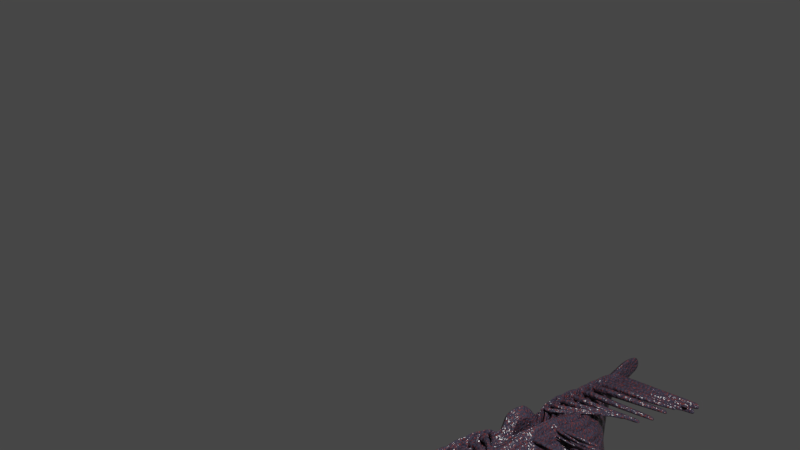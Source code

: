 # Source: trilobite.blend  (saved by Blender 2.79.0; exported with 4.5.12 LTS)
import bpy
from mathutils import Matrix  # noqa: F401  (used for matrix-valued properties, if any)

bpy.ops.wm.read_factory_settings(use_empty=True)
scene = bpy.context.scene
scene.name = 'Scene'

# ---- collections
col_collection_1 = bpy.data.collections.new('Collection 1'); scene.collection.children.link(col_collection_1)

# ---- materials (node trees are filled in below, after node groups)
mat_chitine = bpy.data.materials.new('Chitine')
mat_chitine.alpha_threshold = 0.0
mat_chitine.roughness = 0.5

# ---- material node trees
mat_chitine.use_nodes = True; mat_chitine.node_tree.nodes.clear()
_N = mat_chitine.node_tree.nodes; _L = mat_chitine.node_tree.links
n0 = _N.new('ShaderNodeOutputMaterial'); n0.name = 'Material Output'; n0.location = (1477, 300)
n1 = _N.new('ShaderNodeTexNoise'); n1.name = 'Noise Texture'; n1.location = (561, -3)
n1.inputs[2].default_value = 200.0
n2 = _N.new('ShaderNodeBump'); n2.name = 'Bump'; n2.location = (793, -18)
n2.inputs[0].default_value = 0.3
n2.inputs[1].default_value = 0.1
n2.inputs[2].default_value = 1.0
n3 = _N.new('ShaderNodeMix'); n3.name = 'Mix'; n3.location = (829, 290)
n3.data_type = 'RGBA'
n3.inputs[6].default_value = (0.07831, 0.07067, 0.1102, 1.0)
n3.inputs[7].default_value = (0.3998, 0.05437, 0.01933, 1.0)
n4 = _N.new('ShaderNodeTexCoord'); n4.name = 'Texture Coordinate'; n4.location = (325, 517)
n5 = _N.new('ShaderNodeBsdfPrincipled'); n5.name = 'Principled BSDF'; n5.location = (1279, 365)
n5.width = 150
n5.subsurface_method = 'BURLEY'
n5.inputs[2].default_value = 0.2083
n5.inputs[3].default_value = 1.45
n5.inputs[9].default_value = (1.0, 1.0, 1.0)
n6 = _N.new('ShaderNodeMix'); n6.name = 'Mix.001'; n6.location = (1063, 342)
n6.data_type = 'RGBA'
n6.blend_type = 'MULTIPLY'
n6.inputs[7].default_value = (0.0, 0.0, 0.0, 1.0)
n7 = _N.new('ShaderNodeTexNoise'); n7.name = 'Musgrave Texture'; n7.location = (537, 287)
n7.width = 150
n7.normalize = False
n7.inputs[2].default_value = 300.0
n7.inputs[3].default_value = 0.0
n7.inputs[4].default_value = 1.0
n7.inputs[5].default_value = 1.0
_L.new(n5.outputs[0], n0.inputs[0])
_L.new(n7.outputs[0], n3.inputs[0])
_L.new(n4.outputs[3], n7.inputs[0])
_L.new(n4.outputs[3], n1.inputs[0])
_L.new(n1.outputs[0], n2.inputs[3])
_L.new(n2.outputs[0], n5.inputs[5])
_L.new(n3.outputs[2], n6.inputs[6])
_L.new(n6.outputs[2], n5.inputs[0])
n0.is_active_output = True

# ---- world
world_world = bpy.data.worlds.new('World'); scene.world = world_world
world_world.color = (0.05088, 0.05088, 0.05088)
world_world.use_sun_shadow = False
world_world.sun_shadow_jitter_overblur = 0.0
world_world.cycles.sampling_method = 'MANUAL'

# ---- cameras
cam_camera = bpy.data.cameras.new('Camera')
cam_camera.clip_end = 100.0
cam_camera.lens = 35.0
cam_camera.sensor_width = 32.0
cam_camera.sensor_height = 18.0
cam_camera.ortho_scale = 7.314
cam_camera.dof.focus_distance = 0.0

# ---- lights
light_lamp = bpy.data.lights.new('Lamp', 'POINT')
light_lamp.transmission_factor = 0.0
light_lamp.cutoff_distance = 30.0
light_lamp.energy = 100.0
light_lamp.shadow_buffer_clip_start = 1.001
light_lamp.shadow_soft_size = 0.1
light_lamp.shadow_maximum_resolution = 0.006
light_lamp.use_absolute_resolution = True

# ---- meshes
me_cube_001 = bpy.data.meshes.new('Cube.001')
me_cube_001.from_pydata([(0.3695, -0.08611, -0.06302), (0.3678, -0.1256, -0.03409), (0.3658, -0.127, -0.06209), (0.3628, -0.1653, -0.03324), (0.08704, 0.1374, 0.009185), (0.1473, 0.119, -0.1172), (0.231, 0.007152, -0.07299), (0.275, -0.074, -0.07135), (0.3173, -0.1198, -0.06713), (0.09301, 0.003624, 0.06058), (0.1518, -0.02241, 0.06259), (0.233, -0.0341, -0.01214), (0.2767, -0.0816, -0.04054), (0.3192, -0.1202, -0.0376), (0.3147, -0.1624, -0.03668), (0.2733, -0.1355, -0.03971), (0.2307, -0.09154, -0.0192), (0.1509, -0.07367, 0.04656), (0.09239, -0.06456, 0.04802), (0.3205, -0.07114, -0.0681), (0.2771, -0.01546, -0.07214), (0.2285, 0.06786, -0.07186), (0.1317, 0.1721, -0.09784), (0.08114, 0.2127, -0.1068), (0.3689, -0.102, -0.05414), (0.3679, -0.1181, -0.04535), (0.3631, -0.1581, -0.04439), (0.3646, -0.1425, -0.05319), (0.315, -0.1547, -0.04845), (0.3163, -0.1379, -0.05773), (0.2735, -0.1234, -0.05199), (0.2744, -0.09915, -0.06163), (0.2311, -0.06044, -0.03723), (0.2317, -0.01437, -0.05216), (0.1654, 0.04992, -0.00908), (0.1431, 0.1009, -0.06558), (0.09289, 0.007535, 0.03545), (0.09299, 0.09743, 0.03861), (0.05647, 0.1306, 0.005868), (0.06573, 0.2853, 0.01543), (0.149, 0.1226, 0.008989), (0.1199, 0.1589, -0.04304), (0.2331, 0.00318, -0.03181), (0.2329, 0.0497, -0.0487), (0.2766, -0.06732, -0.05291), (0.277, -0.04131, -0.0625), (0.3192, -0.1112, -0.04948), (0.32, -0.09154, -0.05875), (0.1582, -0.0185, 0.01269), (0.2309, -0.07599, -0.02821), (0.2734, -0.1295, -0.04585), (0.3148, -0.1586, -0.04256), (1.002e-08, -0.03729, 0.04352), (2.252e-09, 0.04954, 0.06669), (0.363, -0.1617, -0.03882), (0.3678, -0.1219, -0.03972), (0.1859, 0.08665, -0.04189), (0.2003, 0.01927, -0.05884), (0.3196, -0.1014, -0.05411), (0.2768, -0.05432, -0.0577), (0.233, 0.02637, -0.04035), (0.1291, 0.1413, -0.01261), (0.06581, 0.1632, 0.04841), (0.09294, 0.05266, 0.03719), (0.1555, 0.07866, -0.03535), (0.2314, -0.03741, -0.0447), (0.2739, -0.1113, -0.05681), (0.3156, -0.1463, -0.05309), (5.762e-09, 0.05091, 0.04165), (-2.053e-09, 0.1767, 0.06043), (0.3639, -0.1503, -0.04879), (0.3684, -0.1101, -0.04974), (0.196, 0.06747, -0.1095), (0.1932, -0.02021, 0.01715), (0.1915, -0.07606, 0.005705), (0.1687, 0.1272, -0.09283), (0.1732, 0.1066, -0.05517), (0.1973, 0.06681, -0.02758), (0.2012, 0.04602, -0.07847), (0.1986, -0.008556, -0.03956), (4.134e-09, 0.1369, 0.005399), (1.266e-08, -0.06978, 0.05542), (-3.65e-09, 0.2166, -0.1127), (4.944e-09, 0.0008261, 0.06409), (-4.411e-10, 0.09974, 0.04598), (-3.664e-09, 0.2967, 0.02769), (7.369e-09, 0.006337, 0.04166), (4.155e-09, 0.09471, 0.04094), (0.09264, -0.0336, 0.03715), (0.09311, 0.05076, 0.063), (0.1614, 0.06038, 0.03705), (0.2331, -0.01546, -0.02198), (0.2767, -0.07446, -0.04673), (0.3192, -0.1157, -0.04354), (0.1976, 0.02425, -0.006121), (0.195, -0.04238, -0.01699), (0.3652, -0.1348, -0.05764), (-3.657e-09, 0.2096, -0.06729), (4.144e-09, 0.12, 0.02695), (0.3168, -0.1289, -0.06243), (0.2747, -0.08657, -0.06649), (0.2313, -0.003611, -0.06258), (0.1421, 0.1099, -0.08931), (0.09209, 0.1218, 0.02632), (0.07555, 0.2091, -0.05867), (0.1237, 0.1658, -0.07247), (0.2312, 0.05895, -0.06045), (0.2771, -0.02839, -0.06732), (0.3202, -0.08134, -0.06342), (0.3692, -0.09405, -0.05858), (0.1986, 0.05656, -0.09417), (0.1684, 0.1168, -0.07225), (0.1192, 0.1091, 0.09643), (0.1432, 0.117, 0.1076), (0.09814, 0.05548, 0.06005), (0.157, 0.06378, 0.1396)], [], [(55, 1, 3, 54), (93, 13, 1, 55), (14, 3, 1, 13), (4, 80, 82, 23), (88, 18, 81, 52), (54, 3, 14, 51), (51, 14, 15, 50), (50, 15, 16, 49), (95, 74, 17, 48), (48, 17, 18, 88), (2, 8, 19, 0), (8, 7, 20, 19), (7, 6, 21, 20), (72, 5, 22, 75), (5, 4, 23, 22), (40, 38, 112, 113), (18, 17, 10, 9), (74, 16, 11, 73), (16, 15, 12, 11), (53, 83, 9, 89), (89, 9, 10, 90), (94, 73, 11, 91), (91, 11, 12, 92), (92, 12, 13, 93), (107, 45, 47, 108), (59, 44, 46, 58), (106, 43, 45, 107), (60, 42, 44, 59), (111, 76, 43, 106), (56, 77, 42, 60), (104, 39, 41, 105), (62, 38, 40, 61), (97, 85, 39, 104), (69, 84, 38, 62), (102, 35, 37, 103), (64, 34, 36, 63), (110, 78, 35, 102), (57, 79, 34, 64), (100, 31, 33, 101), (66, 30, 32, 65), (99, 29, 31, 100), (67, 28, 30, 66), (96, 27, 29, 99), (70, 26, 28, 67), (103, 37, 87, 98), (63, 36, 86, 68), (108, 47, 24, 109), (58, 46, 25, 71), (109, 24, 27, 96), (71, 25, 26, 70), (12, 15, 14, 13), (39, 62, 61, 41), (34, 48, 88, 36), (42, 91, 92, 44), (40, 90, 94, 77), (45, 59, 58, 47), (43, 60, 59, 45), (76, 56, 60, 43), (32, 49, 95, 79), (79, 95, 48, 34), (24, 71, 70, 27), (47, 58, 71, 24), (37, 63, 68, 87), (77, 94, 91, 42), (35, 64, 63, 37), (31, 66, 65, 33), (27, 70, 67, 29), (84, 53, 89, 38), (33, 65, 57, 78), (41, 61, 56, 76), (18, 9, 83, 81), (44, 92, 93, 46), (85, 69, 62, 39), (78, 57, 64, 35), (29, 67, 66, 31), (65, 32, 79, 57), (101, 33, 78, 110), (61, 40, 77, 56), (105, 41, 76, 111), (90, 10, 73, 94), (17, 74, 73, 10), (6, 72, 75, 21), (49, 16, 74, 95), (30, 50, 49, 32), (28, 51, 50, 30), (26, 54, 51, 28), (36, 88, 52, 86), (46, 93, 55, 25), (25, 55, 54, 26), (22, 105, 111, 75), (6, 101, 110, 72), (0, 109, 96, 2), (19, 108, 109, 0), (4, 103, 98, 80), (2, 96, 99, 8), (8, 99, 100, 7), (7, 100, 101, 6), (72, 110, 102, 5), (5, 102, 103, 4), (82, 97, 104, 23), (23, 104, 105, 22), (75, 111, 106, 21), (21, 106, 107, 20), (20, 107, 108, 19), (112, 114, 115, 113), (90, 40, 113, 115), (38, 89, 114, 112), (89, 90, 115, 114)])
me_cube_001.polygons.foreach_set('use_smooth', [True] * 108)
me_cube_001.materials.append(mat_chitine)
me_cube_001.use_remesh_preserve_volume = False
me_cube_001.use_remesh_preserve_attributes = False
me_cube_001.use_mirror_vertex_groups = False
me_cube_001.update()
me_cube_002 = bpy.data.meshes.new('Cube.002')
me_cube_002.from_pydata([(0.3638, -0.1442, -0.0616), (0.3603, -0.1819, -0.03281), (0.3583, -0.183, -0.06024), (0.3538, -0.219, -0.03171), (0.09163, -0.02236, -0.0348), (0.1687, 0.004605, -0.1333), (0.2278, -0.08985, -0.07158), (0.2698, -0.1544, -0.06949), (0.3105, -0.181, -0.06511), (0.09194, -0.0932, 0.05207), (0.15, -0.1043, 0.06195), (0.2296, -0.1198, -0.01154), (0.2715, -0.1569, -0.03926), (0.3124, -0.1799, -0.03621), (0.3064, -0.2191, -0.03498), (0.2667, -0.2006, -0.03804), (0.2257, -0.1726, -0.01818), (0.148, -0.155, 0.04621), (0.09062, -0.1502, 0.04764), (0.3155, -0.1394, -0.06659), (0.2737, -0.0991, -0.07088), (0.2302, -0.02159, -0.07267), (0.1611, 0.08786, -0.1267), (0.09139, 0.09542, 0.0007009), (0.3624, -0.1594, -0.05269), (0.3607, -0.1747, -0.04391), (0.3544, -0.2122, -0.04265), (0.3565, -0.1975, -0.05137), (0.307, -0.2119, -0.04651), (0.3089, -0.1964, -0.05573), (0.2671, -0.1929, -0.05012), (0.2686, -0.1747, -0.05973), (0.2267, -0.149, -0.03598), (0.2282, -0.1081, -0.05096), (0.1635, -0.07131, -0.0257), (0.171, -0.01591, -0.092), (0.09155, -0.1032, 0.02269), (0.09199, -0.0527, -0.004716), (0.09263, -0.03272, 0.0284), (0.09281, 0.04955, 0.02418), (0.1701, 0.01778, -0.02044), (0.1638, 0.06689, -0.0753), (0.2303, -0.08636, -0.0311), (0.2312, -0.03899, -0.0483), (0.2718, -0.1461, -0.05149), (0.2729, -0.1233, -0.06113), (0.3128, -0.1724, -0.04792), (0.3143, -0.1561, -0.0572), (0.2811, -0.1749, -0.03823), (0.3014, -0.1851, -0.0367), (0.2985, -0.2049, -0.03608), (0.2785, -0.1954, -0.03761), (0.3098, -0.1765, 0.1456), (0.3191, -0.1816, 0.1407), (0.3176, -0.1913, 0.1402), (0.3085, -0.1864, 0.1451), (0.3022, -0.1856, -0.01492), (0.3024, -0.186, 0.009955), (0.3023, -0.1862, 0.03957), (0.3046, -0.1858, 0.06905), (0.3093, -0.1847, 0.09428), (0.3138, -0.1835, 0.1139), (0.317, -0.1825, 0.1285), (0.3154, -0.193, 0.128), (0.3121, -0.1957, 0.1134), (0.3071, -0.1991, 0.09385), (0.3022, -0.2025, 0.06874), (0.2997, -0.2049, 0.03948), (0.2996, -0.2057, 0.01013), (0.2993, -0.2055, -0.01451), (0.3055, -0.1878, 0.1331), (0.3005, -0.1896, 0.1188), (0.2931, -0.192, 0.09902), (0.2855, -0.1944, 0.07269), (0.2809, -0.1959, 0.04126), (0.2797, -0.1963, 0.009923), (0.2793, -0.1959, -0.01553), (0.307, -0.1771, 0.1336), (0.3021, -0.1772, 0.1193), (0.2951, -0.1773, 0.09949), (0.2877, -0.1773, 0.07304), (0.2833, -0.1767, 0.04137), (0.2823, -0.1758, 0.009759), (0.2819, -0.1754, -0.01594), (0.03641, -0.1315, 0.05303), (0.03652, -0.1196, 0.0531), (0.05555, -0.1189, 0.05244), (0.05538, -0.1306, 0.05151), (0.06199, -0.1344, 0.164), (0.06045, -0.1301, 0.1641), (0.06686, -0.128, 0.1587), (0.06818, -0.1324, 0.1583), (0.05632, -0.1246, 0.07466), (0.05266, -0.1275, 0.09971), (0.04997, -0.1309, 0.1281), (0.05847, -0.1303, 0.1479), (0.05991, -0.1356, 0.1474), (0.05117, -0.1379, 0.1276), (0.05295, -0.1364, 0.0989), (0.05616, -0.1348, 0.0737), (0.03788, -0.1352, 0.0752), (0.03619, -0.1373, 0.1019), (0.03899, -0.1401, 0.1338), (0.05216, -0.1378, 0.1538), (0.05045, -0.1327, 0.1539), (0.03751, -0.1331, 0.1338), (0.03591, -0.1284, 0.1019), (0.03799, -0.125, 0.07534), (0.1979, -0.03999, -0.1104), (0.1906, -0.1079, 0.0173), (0.1876, -0.162, 0.006167), (0.1998, 0.03698, -0.1117), (0.2017, 0.01421, -0.07593), (0.2004, -0.03474, -0.03777), (0.1994, -0.06068, -0.07924), (0.1954, -0.1083, -0.03861), (1.509e-08, -0.02389, -0.03527), (2.328e-08, -0.1531, 0.05488), (7.463e-09, 0.09461, -0.0006953), (1.592e-08, -0.09608, 0.05528), (1.069e-08, -0.03359, 0.03134), (7.498e-09, 0.04855, 0.02574), (1.826e-08, -0.1039, 0.02832), (1.516e-08, -0.05618, -0.002646)], [], [(25, 1, 3, 26), (46, 13, 1, 25), (14, 3, 1, 13), (4, 116, 118, 23), (36, 18, 117, 122), (26, 3, 14, 28), (28, 14, 15, 30), (30, 15, 16, 32), (115, 110, 17, 34), (34, 17, 18, 36), (2, 8, 19, 0), (8, 7, 20, 19), (7, 6, 21, 20), (108, 5, 22, 111), (5, 4, 23, 22), (119, 117, 84, 85), (18, 17, 10, 9), (110, 16, 11, 109), (16, 15, 12, 11), (15, 14, 50, 51), (120, 119, 9, 38), (38, 9, 10, 40), (113, 109, 11, 42), (42, 11, 12, 44), (44, 12, 13, 46), (20, 45, 47, 19), (45, 44, 46, 47), (21, 43, 45, 20), (43, 42, 44, 45), (111, 112, 43, 21), (112, 113, 42, 43), (23, 39, 41, 22), (39, 38, 40, 41), (118, 121, 39, 23), (121, 120, 38, 39), (5, 35, 37, 4), (35, 34, 36, 37), (108, 114, 35, 5), (114, 115, 34, 35), (7, 31, 33, 6), (31, 30, 32, 33), (8, 29, 31, 7), (29, 28, 30, 31), (2, 27, 29, 8), (27, 26, 28, 29), (4, 37, 123, 116), (37, 36, 122, 123), (19, 47, 24, 0), (47, 46, 25, 24), (0, 24, 27, 2), (24, 25, 26, 27), (63, 62, 53, 54), (12, 15, 51, 48), (13, 12, 48, 49), (14, 13, 49, 50), (55, 54, 53, 52), (70, 63, 54, 55), (77, 70, 55, 52), (62, 77, 52, 53), (49, 48, 83, 56), (56, 83, 82, 57), (57, 82, 81, 58), (58, 81, 80, 59), (59, 80, 79, 60), (60, 79, 78, 61), (61, 78, 77, 62), (48, 51, 76, 83), (83, 76, 75, 82), (82, 75, 74, 81), (81, 74, 73, 80), (80, 73, 72, 79), (79, 72, 71, 78), (78, 71, 70, 77), (51, 50, 69, 76), (76, 69, 68, 75), (75, 68, 67, 74), (74, 67, 66, 73), (73, 66, 65, 72), (72, 65, 64, 71), (71, 64, 63, 70), (50, 49, 56, 69), (69, 56, 57, 68), (68, 57, 58, 67), (67, 58, 59, 66), (66, 59, 60, 65), (65, 60, 61, 64), (64, 61, 62, 63), (96, 95, 90, 91), (117, 18, 87, 84), (9, 119, 85, 86), (18, 9, 86, 87), (88, 91, 90, 89), (104, 103, 88, 89), (95, 104, 89, 90), (103, 96, 91, 88), (84, 87, 99, 100), (100, 99, 98, 101), (101, 98, 97, 102), (102, 97, 96, 103), (86, 85, 107, 92), (92, 107, 106, 93), (93, 106, 105, 94), (94, 105, 104, 95), (85, 84, 100, 107), (107, 100, 101, 106), (106, 101, 102, 105), (105, 102, 103, 104), (87, 86, 92, 99), (99, 92, 93, 98), (98, 93, 94, 97), (97, 94, 95, 96), (33, 32, 115, 114), (6, 33, 114, 108), (41, 40, 113, 112), (22, 41, 112, 111), (40, 10, 109, 113), (17, 110, 109, 10), (6, 108, 111, 21), (32, 16, 110, 115)])
me_cube_002.polygons.foreach_set('use_smooth', [True] * 119)
me_cube_002.materials.append(mat_chitine)
me_cube_002.use_remesh_preserve_volume = False
me_cube_002.use_remesh_preserve_attributes = False
me_cube_002.use_mirror_vertex_groups = False
me_cube_002.update()
me_cube_003 = bpy.data.meshes.new('Cube.003')
me_cube_003.from_pydata([(0.3556, -0.1991, -0.05958), (0.3507, -0.2343, -0.03119), (0.3488, -0.2351, -0.0579), (0.3431, -0.2684, -0.02991), (0.08969, -0.1401, -0.03812), (0.1653, -0.1144, -0.1301), (0.2225, -0.1795, -0.06928), (0.2626, -0.2186, -0.06687), (0.3018, -0.2359, -0.06248), (0.08991, -0.1727, 0.05155), (0.1467, -0.1759, 0.0612), (0.2241, -0.1936, -0.01058), (0.2643, -0.2178, -0.03745), (0.3036, -0.2352, -0.03439), (0.2965, -0.2709, -0.03292), (0.2582, -0.256, -0.03594), (0.219, -0.2347, -0.0168), (0.1438, -0.22, 0.0457), (0.08803, -0.2178, 0.04709), (0.3081, -0.198, -0.06437), (0.2678, -0.1758, -0.06877), (0.2264, -0.1184, -0.07097), (0.1678, -0.03187, -0.1325), (0.09114, -0.06247, -0.0392), (0.3537, -0.2133, -0.05074), (0.3514, -0.2276, -0.04205), (0.344, -0.2621, -0.04057), (0.3465, -0.2486, -0.04915), (0.2973, -0.2642, -0.04415), (0.2997, -0.2501, -0.05322), (0.2589, -0.2489, -0.0477), (0.2608, -0.2338, -0.0572), (0.2205, -0.2195, -0.03421), (0.2227, -0.1914, -0.04905), (0.1598, -0.1689, -0.02448), (0.1675, -0.1297, -0.08954), (0.08929, -0.1887, 0.02283), (0.09003, -0.1544, -0.004276), (0.09101, -0.1301, 0.02599), (0.0915, -0.08557, -0.003435), (0.1676, -0.09449, -0.02791), (0.1703, -0.05358, -0.0865), (0.2254, -0.1704, -0.02984), (0.2272, -0.1312, -0.04698), (0.2648, -0.2103, -0.04944), (0.2664, -0.194, -0.05903), (0.3043, -0.2281, -0.04584), (0.3063, -0.2131, -0.05503), (0.2731, -0.2321, -0.03633), (0.2926, -0.2404, -0.03481), (0.2892, -0.2585, -0.03407), (0.27, -0.2508, -0.03558), (0.3013, -0.2314, 0.1424), (0.3102, -0.2356, 0.1376), (0.3085, -0.2446, 0.137), (0.2997, -0.2405, 0.1417), (0.2933, -0.241, -0.01365), (0.2935, -0.2415, 0.01049), (0.2934, -0.2418, 0.03924), (0.2957, -0.2411, 0.06786), (0.3003, -0.2397, 0.09238), (0.3049, -0.2381, 0.1115), (0.3081, -0.2368, 0.1257), (0.3062, -0.2465, 0.1251), (0.3028, -0.2493, 0.1109), (0.2978, -0.2528, 0.09186), (0.2928, -0.2564, 0.06749), (0.2902, -0.2587, 0.03912), (0.2901, -0.2595, 0.01071), (0.2899, -0.2592, -0.01316), (0.2967, -0.2421, 0.1301), (0.2916, -0.2443, 0.1161), (0.2843, -0.2471, 0.09689), (0.2768, -0.2498, 0.07133), (0.2722, -0.2516, 0.04085), (0.271, -0.2519, 0.0105), (0.2706, -0.2515, -0.01417), (0.2985, -0.2323, 0.1307), (0.2937, -0.2329, 0.1167), (0.2867, -0.2336, 0.09747), (0.2795, -0.2342, 0.07175), (0.2752, -0.234, 0.04099), (0.2742, -0.2333, 0.01029), (0.2738, -0.2327, -0.01467), (0.03544, -0.2018, 0.05237), (0.0356, -0.1924, 0.05248), (0.05415, -0.1921, 0.05184), (0.05392, -0.2014, 0.0509), (0.06041, -0.1998, 0.1605), (0.05894, -0.1958, 0.1607), (0.0652, -0.194, 0.1555), (0.06645, -0.198, 0.155), (0.05491, -0.1927, 0.0735), (0.05133, -0.1945, 0.09791), (0.04869, -0.1972, 0.1256), (0.05699, -0.1964, 0.1449), (0.05836, -0.2012, 0.1443), (0.04982, -0.2037, 0.125), (0.05155, -0.2027, 0.09703), (0.05468, -0.2017, 0.0725), (0.03687, -0.2021, 0.07396), (0.03522, -0.2036, 0.09997), (0.03795, -0.2058, 0.131), (0.05079, -0.2032, 0.1505), (0.04916, -0.1985, 0.1507), (0.03654, -0.1993, 0.131), (0.03499, -0.1954, 0.1001), (0.03703, -0.1931, 0.07415), (0.1936, -0.1472, -0.1074), (0.1861, -0.1852, 0.01756), (0.1821, -0.228, 0.006814), (0.1968, -0.07341, -0.1096), (0.1986, -0.09158, -0.07446), (0.1968, -0.1325, -0.03657), (0.195, -0.1621, -0.07685), (0.1905, -0.1961, -0.03693), (2.552e-08, -0.1426, -0.03871), (3.315e-08, -0.2196, 0.05411), (1.829e-08, -0.06452, -0.03982), (2.634e-08, -0.1744, 0.05467), (2.143e-08, -0.1315, 0.02832), (1.837e-08, -0.08822, -0.002745), (2.853e-08, -0.1882, 0.02832), (2.562e-08, -0.1576, -0.002234)], [], [(25, 1, 3, 26), (46, 13, 1, 25), (14, 3, 1, 13), (4, 116, 118, 23), (36, 18, 117, 122), (26, 3, 14, 28), (28, 14, 15, 30), (30, 15, 16, 32), (115, 110, 17, 34), (34, 17, 18, 36), (2, 8, 19, 0), (8, 7, 20, 19), (7, 6, 21, 20), (108, 5, 22, 111), (5, 4, 23, 22), (119, 117, 84, 85), (18, 17, 10, 9), (110, 16, 11, 109), (16, 15, 12, 11), (15, 14, 50, 51), (120, 119, 9, 38), (38, 9, 10, 40), (113, 109, 11, 42), (42, 11, 12, 44), (44, 12, 13, 46), (20, 45, 47, 19), (45, 44, 46, 47), (21, 43, 45, 20), (43, 42, 44, 45), (111, 112, 43, 21), (112, 113, 42, 43), (23, 39, 41, 22), (39, 38, 40, 41), (118, 121, 39, 23), (121, 120, 38, 39), (5, 35, 37, 4), (35, 34, 36, 37), (108, 114, 35, 5), (114, 115, 34, 35), (7, 31, 33, 6), (31, 30, 32, 33), (8, 29, 31, 7), (29, 28, 30, 31), (2, 27, 29, 8), (27, 26, 28, 29), (4, 37, 123, 116), (37, 36, 122, 123), (19, 47, 24, 0), (47, 46, 25, 24), (0, 24, 27, 2), (24, 25, 26, 27), (63, 62, 53, 54), (12, 15, 51, 48), (13, 12, 48, 49), (14, 13, 49, 50), (55, 54, 53, 52), (70, 63, 54, 55), (77, 70, 55, 52), (62, 77, 52, 53), (49, 48, 83, 56), (56, 83, 82, 57), (57, 82, 81, 58), (58, 81, 80, 59), (59, 80, 79, 60), (60, 79, 78, 61), (61, 78, 77, 62), (48, 51, 76, 83), (83, 76, 75, 82), (82, 75, 74, 81), (81, 74, 73, 80), (80, 73, 72, 79), (79, 72, 71, 78), (78, 71, 70, 77), (51, 50, 69, 76), (76, 69, 68, 75), (75, 68, 67, 74), (74, 67, 66, 73), (73, 66, 65, 72), (72, 65, 64, 71), (71, 64, 63, 70), (50, 49, 56, 69), (69, 56, 57, 68), (68, 57, 58, 67), (67, 58, 59, 66), (66, 59, 60, 65), (65, 60, 61, 64), (64, 61, 62, 63), (96, 95, 90, 91), (117, 18, 87, 84), (9, 119, 85, 86), (18, 9, 86, 87), (88, 91, 90, 89), (104, 103, 88, 89), (95, 104, 89, 90), (103, 96, 91, 88), (84, 87, 99, 100), (100, 99, 98, 101), (101, 98, 97, 102), (102, 97, 96, 103), (86, 85, 107, 92), (92, 107, 106, 93), (93, 106, 105, 94), (94, 105, 104, 95), (85, 84, 100, 107), (107, 100, 101, 106), (106, 101, 102, 105), (105, 102, 103, 104), (87, 86, 92, 99), (99, 92, 93, 98), (98, 93, 94, 97), (97, 94, 95, 96), (33, 32, 115, 114), (6, 33, 114, 108), (41, 40, 113, 112), (22, 41, 112, 111), (40, 10, 109, 113), (17, 110, 109, 10), (6, 108, 111, 21), (32, 16, 110, 115)])
me_cube_003.polygons.foreach_set('use_smooth', [True] * 119)
me_cube_003.materials.append(mat_chitine)
me_cube_003.use_remesh_preserve_volume = False
me_cube_003.use_remesh_preserve_attributes = False
me_cube_003.use_mirror_vertex_groups = False
me_cube_003.update()
me_cube_004 = bpy.data.meshes.new('Cube.004')
me_cube_004.from_pydata([(0.3457, -0.2499, -0.05712), (0.3397, -0.2824, -0.02933), (0.338, -0.2829, -0.05522), (0.3316, -0.3136, -0.02796), (0.08698, -0.2292, -0.03611), (0.1606, -0.2143, -0.1256), (0.2156, -0.2457, -0.06626), (0.2538, -0.272, -0.06368), (0.2916, -0.2859, -0.05941), (0.08711, -0.2361, 0.05082), (0.1422, -0.2378, 0.06019), (0.2169, -0.2517, -0.009337), (0.2554, -0.2716, -0.03524), (0.2933, -0.2855, -0.03226), (0.2856, -0.3176, -0.03066), (0.2485, -0.3059, -0.03353), (0.211, -0.2885, -0.01515), (0.1386, -0.2776, 0.04507), (0.08482, -0.2765, 0.04641), (0.2989, -0.2515, -0.06159), (0.2601, -0.2353, -0.06596), (0.2206, -0.2023, -0.06844), (0.164, -0.1473, -0.1288), (0.08895, -0.1703, -0.03757), (0.3433, -0.2631, -0.04842), (0.3407, -0.2763, -0.0399), (0.3327, -0.3077, -0.03829), (0.3354, -0.2954, -0.04666), (0.2865, -0.3115, -0.04151), (0.2892, -0.2987, -0.05036), (0.2494, -0.2995, -0.04491), (0.2517, -0.2858, -0.05419), (0.2128, -0.2748, -0.03203), (0.2156, -0.2522, -0.04658), (0.1548, -0.2412, -0.02283), (0.1626, -0.223, -0.0861), (0.08632, -0.2516, 0.02301), (0.08728, -0.2317, -0.003282), (0.08854, -0.2076, 0.02605), (0.08928, -0.1814, -0.002664), (0.1635, -0.1877, -0.02653), (0.1663, -0.1625, -0.08383), (0.2188, -0.2343, -0.02812), (0.2213, -0.2086, -0.04501), (0.2561, -0.2647, -0.04689), (0.2582, -0.25, -0.05633), (0.2942, -0.279, -0.04338), (0.2966, -0.2653, -0.05239), (0.2636, -0.284, -0.03408), (0.2824, -0.2907, -0.0326), (0.2786, -0.3069, -0.03179), (0.2601, -0.3008, -0.03324), (0.2914, -0.2815, 0.1386), (0.3, -0.2849, 0.134), (0.2981, -0.2931, 0.1333), (0.2895, -0.2897, 0.1379), (0.283, -0.2913, -0.01218), (0.2832, -0.2918, 0.01112), (0.2831, -0.2921, 0.03885), (0.2854, -0.2913, 0.06648), (0.29, -0.2896, 0.09017), (0.2946, -0.2878, 0.1087), (0.2978, -0.2863, 0.1225), (0.2957, -0.295, 0.1218), (0.2922, -0.2979, 0.108), (0.2872, -0.3015, 0.08959), (0.2822, -0.305, 0.06606), (0.2796, -0.3073, 0.03873), (0.2795, -0.308, 0.01136), (0.2792, -0.3076, -0.01164), (0.2865, -0.2915, 0.1266), (0.2814, -0.2938, 0.113), (0.2742, -0.2969, 0.09444), (0.2667, -0.2998, 0.06976), (0.2621, -0.3017, 0.04039), (0.261, -0.302, 0.01115), (0.2607, -0.3016, -0.01261), (0.2885, -0.2826, 0.1272), (0.2837, -0.2836, 0.1137), (0.2768, -0.2848, 0.09509), (0.2697, -0.2858, 0.07024), (0.2655, -0.286, 0.04055), (0.2646, -0.2853, 0.01093), (0.2643, -0.2847, -0.01317), (0.0342, -0.2626, 0.05153), (0.0344, -0.2542, 0.05166), (0.05233, -0.2538, 0.05104), (0.05204, -0.2622, 0.05011), (0.05836, -0.2595, 0.156), (0.05697, -0.2559, 0.1563), (0.06303, -0.2543, 0.1513), (0.06421, -0.2579, 0.1507), (0.05306, -0.2543, 0.07197), (0.04959, -0.2557, 0.09555), (0.04704, -0.2578, 0.1223), (0.05507, -0.2567, 0.1409), (0.05636, -0.2611, 0.1403), (0.04809, -0.2637, 0.1216), (0.04975, -0.2631, 0.09464), (0.05277, -0.2624, 0.07096), (0.03559, -0.2628, 0.07236), (0.03399, -0.264, 0.09747), (0.03662, -0.2655, 0.1274), (0.04904, -0.2628, 0.1463), (0.0475, -0.2586, 0.1465), (0.03529, -0.2598, 0.1275), (0.0338, -0.2566, 0.09763), (0.03578, -0.2547, 0.0726), (0.1879, -0.2327, -0.1034), (0.1802, -0.2455, 0.0179), (0.1754, -0.2838, 0.007601), (0.192, -0.1759, -0.1063), (0.1937, -0.1874, -0.07192), (0.1914, -0.2136, -0.0348), (0.189, -0.24, -0.07364), (0.1842, -0.2584, -0.03476), (3.516e-08, -0.2315, -0.03665), (4.208e-08, -0.2787, 0.05315), (2.851e-08, -0.1729, -0.03815), (3.594e-08, -0.238, 0.05384), (3.145e-08, -0.2083, 0.02832), (2.862e-08, -0.184, -0.001973), (3.793e-08, -0.2512, 0.02832), (3.529e-08, -0.2337, -0.001284)], [], [(25, 1, 3, 26), (46, 13, 1, 25), (14, 3, 1, 13), (4, 116, 118, 23), (36, 18, 117, 122), (26, 3, 14, 28), (28, 14, 15, 30), (30, 15, 16, 32), (115, 110, 17, 34), (34, 17, 18, 36), (2, 8, 19, 0), (8, 7, 20, 19), (7, 6, 21, 20), (108, 5, 22, 111), (5, 4, 23, 22), (119, 117, 84, 85), (18, 17, 10, 9), (110, 16, 11, 109), (16, 15, 12, 11), (15, 14, 50, 51), (120, 119, 9, 38), (38, 9, 10, 40), (113, 109, 11, 42), (42, 11, 12, 44), (44, 12, 13, 46), (20, 45, 47, 19), (45, 44, 46, 47), (21, 43, 45, 20), (43, 42, 44, 45), (111, 112, 43, 21), (112, 113, 42, 43), (23, 39, 41, 22), (39, 38, 40, 41), (118, 121, 39, 23), (121, 120, 38, 39), (5, 35, 37, 4), (35, 34, 36, 37), (108, 114, 35, 5), (114, 115, 34, 35), (7, 31, 33, 6), (31, 30, 32, 33), (8, 29, 31, 7), (29, 28, 30, 31), (2, 27, 29, 8), (27, 26, 28, 29), (4, 37, 123, 116), (37, 36, 122, 123), (19, 47, 24, 0), (47, 46, 25, 24), (0, 24, 27, 2), (24, 25, 26, 27), (63, 62, 53, 54), (12, 15, 51, 48), (13, 12, 48, 49), (14, 13, 49, 50), (55, 54, 53, 52), (70, 63, 54, 55), (77, 70, 55, 52), (62, 77, 52, 53), (49, 48, 83, 56), (56, 83, 82, 57), (57, 82, 81, 58), (58, 81, 80, 59), (59, 80, 79, 60), (60, 79, 78, 61), (61, 78, 77, 62), (48, 51, 76, 83), (83, 76, 75, 82), (82, 75, 74, 81), (81, 74, 73, 80), (80, 73, 72, 79), (79, 72, 71, 78), (78, 71, 70, 77), (51, 50, 69, 76), (76, 69, 68, 75), (75, 68, 67, 74), (74, 67, 66, 73), (73, 66, 65, 72), (72, 65, 64, 71), (71, 64, 63, 70), (50, 49, 56, 69), (69, 56, 57, 68), (68, 57, 58, 67), (67, 58, 59, 66), (66, 59, 60, 65), (65, 60, 61, 64), (64, 61, 62, 63), (96, 95, 90, 91), (117, 18, 87, 84), (9, 119, 85, 86), (18, 9, 86, 87), (88, 91, 90, 89), (104, 103, 88, 89), (95, 104, 89, 90), (103, 96, 91, 88), (84, 87, 99, 100), (100, 99, 98, 101), (101, 98, 97, 102), (102, 97, 96, 103), (86, 85, 107, 92), (92, 107, 106, 93), (93, 106, 105, 94), (94, 105, 104, 95), (85, 84, 100, 107), (107, 100, 101, 106), (106, 101, 102, 105), (105, 102, 103, 104), (87, 86, 92, 99), (99, 92, 93, 98), (98, 93, 94, 97), (97, 94, 95, 96), (33, 32, 115, 114), (6, 33, 114, 108), (41, 40, 113, 112), (22, 41, 112, 111), (40, 10, 109, 113), (17, 110, 109, 10), (6, 108, 111, 21), (32, 16, 110, 115)])
me_cube_004.polygons.foreach_set('use_smooth', [True] * 119)
me_cube_004.materials.append(mat_chitine)
me_cube_004.use_remesh_preserve_volume = False
me_cube_004.use_remesh_preserve_attributes = False
me_cube_004.use_mirror_vertex_groups = False
me_cube_004.update()
me_cube_005 = bpy.data.meshes.new('Cube.005')
me_cube_005.from_pydata([(0.3346, -0.2965, -0.05438), (0.3281, -0.3263, -0.02736), (0.3266, -0.3267, -0.0524), (0.3201, -0.3549, -0.026), (0.08368, -0.288, -0.03367), (0.1549, -0.2807, -0.1201), (0.2076, -0.2979, -0.06272), (0.244, -0.3199, -0.06012), (0.2806, -0.3308, -0.0561), (0.08374, -0.2928, 0.04996), (0.1367, -0.2934, 0.05897), (0.2086, -0.3037, -0.007891), (0.2455, -0.3198, -0.03277), (0.2822, -0.3307, -0.02996), (0.2742, -0.3595, -0.02832), (0.2382, -0.3502, -0.03096), (0.2022, -0.3363, -0.01333), (0.1325, -0.329, 0.0443), (0.08086, -0.3297, 0.04548), (0.2884, -0.2999, -0.05843), (0.2509, -0.287, -0.06264), (0.2133, -0.262, -0.06524), (0.159, -0.2381, -0.124), (0.08604, -0.2487, -0.03541), (0.332, -0.3086, -0.04589), (0.3292, -0.3207, -0.03759), (0.3211, -0.3495, -0.03598), (0.3239, -0.3381, -0.04409), (0.2753, -0.354, -0.03877), (0.278, -0.3425, -0.04733), (0.2391, -0.3444, -0.04191), (0.2416, -0.3322, -0.0509), (0.2041, -0.3241, -0.02959), (0.2074, -0.3039, -0.04372), (0.1489, -0.296, -0.02087), (0.1567, -0.2839, -0.08194), (0.08284, -0.3066, 0.02322), (0.08395, -0.2889, -0.002077), (0.08541, -0.2675, 0.02613), (0.08634, -0.2496, -0.001643), (0.1581, -0.2539, -0.02473), (0.1611, -0.2451, -0.08029), (0.2108, -0.2882, -0.02606), (0.2138, -0.2655, -0.04255), (0.2463, -0.3135, -0.04402), (0.2487, -0.3003, -0.05322), (0.2832, -0.3248, -0.04069), (0.2858, -0.3124, -0.04945), (0.2532, -0.3305, -0.03162), (0.2714, -0.3356, -0.03023), (0.2675, -0.3502, -0.02939), (0.2495, -0.3454, -0.03073), (0.2806, -0.3267, 0.1345), (0.289, -0.3295, 0.1301), (0.287, -0.3368, 0.1294), (0.2787, -0.3341, 0.1338), (0.272, -0.3363, -0.0106), (0.2721, -0.3369, 0.0118), (0.272, -0.3371, 0.03844), (0.2743, -0.3363, 0.06499), (0.2789, -0.3345, 0.0878), (0.2835, -0.3325, 0.1056), (0.2867, -0.3309, 0.119), (0.2846, -0.3388, 0.1183), (0.281, -0.3416, 0.105), (0.276, -0.3451, 0.0872), (0.2709, -0.3485, 0.06456), (0.2683, -0.3507, 0.03831), (0.2682, -0.3513, 0.01204), (0.268, -0.3509, -0.01004), (0.2756, -0.3359, 0.1228), (0.2705, -0.3383, 0.1098), (0.2633, -0.3414, 0.09182), (0.2559, -0.3444, 0.06808), (0.2514, -0.3463, 0.0399), (0.2503, -0.3466, 0.01186), (0.25, -0.3461, -0.01093), (0.2777, -0.3279, 0.1235), (0.2729, -0.3291, 0.1105), (0.2661, -0.3306, 0.0925), (0.2591, -0.3319, 0.06858), (0.2549, -0.3324, 0.04006), (0.2541, -0.3318, 0.01162), (0.2538, -0.3312, -0.01152), (0.03277, -0.3167, 0.05056), (0.03299, -0.3093, 0.05071), (0.05019, -0.3088, 0.05012), (0.04986, -0.3162, 0.0492), (0.05599, -0.3127, 0.1508), (0.05467, -0.3095, 0.1512), (0.06051, -0.3081, 0.1464), (0.06161, -0.3114, 0.1458), (0.05089, -0.3091, 0.07019), (0.04757, -0.3102, 0.09281), (0.04511, -0.3118, 0.1185), (0.05284, -0.3105, 0.1364), (0.05405, -0.3144, 0.1357), (0.04609, -0.317, 0.1177), (0.04768, -0.3167, 0.09187), (0.05057, -0.3163, 0.06918), (0.0341, -0.3167, 0.07052), (0.03257, -0.3176, 0.09458), (0.03509, -0.3186, 0.1233), (0.04703, -0.3159, 0.1414), (0.04556, -0.3121, 0.1417), (0.03384, -0.3135, 0.1235), (0.03242, -0.3111, 0.09479), (0.03432, -0.3096, 0.07079), (0.181, -0.2892, -0.09854), (0.1733, -0.2994, 0.0183), (0.1679, -0.3334, 0.00848), (0.1859, -0.2521, -0.102), (0.1874, -0.2558, -0.06866), (0.1848, -0.2713, -0.03261), (0.182, -0.2939, -0.06983), (0.1769, -0.3104, -0.03226), (4.382e-08, -0.2902, -0.03415), (5.025e-08, -0.3327, 0.05181), (3.787e-08, -0.2508, -0.03594), (4.456e-08, -0.2951, 0.05284), (4.056e-08, -0.2686, 0.02832), (3.801e-08, -0.2517, -0.0009572), (4.632e-08, -0.3068, 0.02832), (4.397e-08, -0.2912, -0.0001381)], [], [(25, 1, 3, 26), (46, 13, 1, 25), (14, 3, 1, 13), (4, 116, 118, 23), (36, 18, 117, 122), (26, 3, 14, 28), (28, 14, 15, 30), (30, 15, 16, 32), (115, 110, 17, 34), (34, 17, 18, 36), (2, 8, 19, 0), (8, 7, 20, 19), (7, 6, 21, 20), (108, 5, 22, 111), (5, 4, 23, 22), (119, 117, 84, 85), (18, 17, 10, 9), (110, 16, 11, 109), (16, 15, 12, 11), (15, 14, 50, 51), (120, 119, 9, 38), (38, 9, 10, 40), (113, 109, 11, 42), (42, 11, 12, 44), (44, 12, 13, 46), (20, 45, 47, 19), (45, 44, 46, 47), (21, 43, 45, 20), (43, 42, 44, 45), (111, 112, 43, 21), (112, 113, 42, 43), (23, 39, 41, 22), (39, 38, 40, 41), (118, 121, 39, 23), (121, 120, 38, 39), (5, 35, 37, 4), (35, 34, 36, 37), (108, 114, 35, 5), (114, 115, 34, 35), (7, 31, 33, 6), (31, 30, 32, 33), (8, 29, 31, 7), (29, 28, 30, 31), (2, 27, 29, 8), (27, 26, 28, 29), (4, 37, 123, 116), (37, 36, 122, 123), (19, 47, 24, 0), (47, 46, 25, 24), (0, 24, 27, 2), (24, 25, 26, 27), (63, 62, 53, 54), (12, 15, 51, 48), (13, 12, 48, 49), (14, 13, 49, 50), (55, 54, 53, 52), (70, 63, 54, 55), (77, 70, 55, 52), (62, 77, 52, 53), (49, 48, 83, 56), (56, 83, 82, 57), (57, 82, 81, 58), (58, 81, 80, 59), (59, 80, 79, 60), (60, 79, 78, 61), (61, 78, 77, 62), (48, 51, 76, 83), (83, 76, 75, 82), (82, 75, 74, 81), (81, 74, 73, 80), (80, 73, 72, 79), (79, 72, 71, 78), (78, 71, 70, 77), (51, 50, 69, 76), (76, 69, 68, 75), (75, 68, 67, 74), (74, 67, 66, 73), (73, 66, 65, 72), (72, 65, 64, 71), (71, 64, 63, 70), (50, 49, 56, 69), (69, 56, 57, 68), (68, 57, 58, 67), (67, 58, 59, 66), (66, 59, 60, 65), (65, 60, 61, 64), (64, 61, 62, 63), (96, 95, 90, 91), (117, 18, 87, 84), (9, 119, 85, 86), (18, 9, 86, 87), (88, 91, 90, 89), (104, 103, 88, 89), (95, 104, 89, 90), (103, 96, 91, 88), (84, 87, 99, 100), (100, 99, 98, 101), (101, 98, 97, 102), (102, 97, 96, 103), (86, 85, 107, 92), (92, 107, 106, 93), (93, 106, 105, 94), (94, 105, 104, 95), (85, 84, 100, 107), (107, 100, 101, 106), (106, 101, 102, 105), (105, 102, 103, 104), (87, 86, 92, 99), (99, 92, 93, 98), (98, 93, 94, 97), (97, 94, 95, 96), (33, 32, 115, 114), (6, 33, 114, 108), (41, 40, 113, 112), (22, 41, 112, 111), (40, 10, 109, 113), (17, 110, 109, 10), (6, 108, 111, 21), (32, 16, 110, 115)])
me_cube_005.polygons.foreach_set('use_smooth', [True] * 119)
me_cube_005.materials.append(mat_chitine)
me_cube_005.use_remesh_preserve_volume = False
me_cube_005.use_remesh_preserve_attributes = False
me_cube_005.use_mirror_vertex_groups = False
me_cube_005.update()
me_cube_006 = bpy.data.meshes.new('Cube.006')
me_cube_006.from_pydata([(0.3232, -0.3391, -0.05156), (0.3167, -0.3667, -0.02543), (0.3154, -0.367, -0.04964), (0.3078, -0.3946, -0.02402), (0.07966, -0.3396, -0.03078), (0.1485, -0.3294, -0.1139), (0.1988, -0.3441, -0.05887), (0.2331, -0.3632, -0.05624), (0.269, -0.3718, -0.05266), (0.07873, -0.3477, 0.04831), (0.1294, -0.3455, 0.05711), (0.1988, -0.3507, -0.00628), (0.234, -0.3638, -0.03001), (0.2701, -0.3721, -0.02753), (0.255, -0.4056, -0.02504), (0.2193, -0.3994, -0.02708), (0.1861, -0.388, -0.01079), (0.1193, -0.3889, 0.04151), (0.07201, -0.3928, 0.04219), (0.2773, -0.3434, -0.05509), (0.2409, -0.3332, -0.05901), (0.205, -0.3124, -0.06158), (0.153, -0.296, -0.1183), (0.08261, -0.3038, -0.03287), (0.3205, -0.3503, -0.04333), (0.3178, -0.3614, -0.03531), (0.3097, -0.3888, -0.03374), (0.3129, -0.3776, -0.04162), (0.2583, -0.3984, -0.03513), (0.2644, -0.3845, -0.04383), (0.2226, -0.3917, -0.03763), (0.2285, -0.3769, -0.04686), (0.1916, -0.3724, -0.02641), (0.1981, -0.3501, -0.04054), (0.1415, -0.3461, -0.01856), (0.1501, -0.3329, -0.07729), (0.07653, -0.3642, 0.02293), (0.07948, -0.3422, -0.0006637), (0.08177, -0.3207, 0.02622), (0.08287, -0.3048, -0.0004408), (0.1518, -0.3072, -0.02262), (0.1549, -0.2996, -0.07612), (0.202, -0.3358, -0.02378), (0.2054, -0.3157, -0.03974), (0.2357, -0.3573, -0.04093), (0.2385, -0.3451, -0.04988), (0.2718, -0.3661, -0.03793), (0.2747, -0.3547, -0.04641), (0.2401, -0.3745, -0.02874), (0.2581, -0.3783, -0.02755), (0.2505, -0.3953, -0.02623), (0.2326, -0.3921, -0.02731), (0.2697, -0.3674, 0.1304), (0.278, -0.3699, 0.1262), (0.2761, -0.3766, 0.1256), (0.2679, -0.3742, 0.1297), (0.2582, -0.3793, -0.008846), (0.2583, -0.3798, 0.01242), (0.2587, -0.3795, 0.03778), (0.2622, -0.3774, 0.0633), (0.2676, -0.3748, 0.08538), (0.2723, -0.3728, 0.1026), (0.2756, -0.3712, 0.1155), (0.2736, -0.3784, 0.1148), (0.2699, -0.3811, 0.1019), (0.2638, -0.3854, 0.08451), (0.2567, -0.3907, 0.0624), (0.2518, -0.3951, 0.03724), (0.2506, -0.3968, 0.01256), (0.2504, -0.3965, -0.00807), (0.2647, -0.3759, 0.1191), (0.2594, -0.3784, 0.1064), (0.2511, -0.3826, 0.08877), (0.2415, -0.3881, 0.06552), (0.2349, -0.3923, 0.03863), (0.2328, -0.3938, 0.0124), (0.2325, -0.3934, -0.008801), (0.2667, -0.3687, 0.1198), (0.2619, -0.3699, 0.1072), (0.2549, -0.3717, 0.0898), (0.247, -0.3743, 0.0666), (0.2418, -0.3761, 0.03925), (0.2405, -0.3762, 0.01227), (0.2402, -0.3756, -0.009645), (0.02978, -0.3772, 0.04753), (0.03035, -0.3678, 0.04815), (0.04612, -0.3677, 0.04755), (0.04525, -0.3772, 0.04623), (0.05272, -0.3631, 0.1434), (0.05163, -0.3596, 0.1441), (0.05711, -0.3586, 0.1395), (0.05796, -0.3623, 0.1385), (0.04685, -0.3674, 0.06611), (0.04396, -0.367, 0.08724), (0.04198, -0.3662, 0.1117), (0.04958, -0.3625, 0.1293), (0.05048, -0.367, 0.1282), (0.04258, -0.3725, 0.1102), (0.04361, -0.3752, 0.08558), (0.046, -0.3765, 0.0645), (0.03106, -0.3765, 0.06581), (0.0298, -0.3759, 0.08807), (0.03243, -0.3736, 0.1154), (0.04397, -0.3679, 0.1336), (0.04278, -0.3636, 0.1345), (0.03148, -0.3676, 0.1163), (0.02996, -0.3678, 0.08908), (0.03162, -0.3675, 0.06673), (0.1735, -0.3367, -0.09324), (0.1643, -0.3495, 0.01864), (0.1524, -0.3897, 0.009269), (0.1788, -0.3041, -0.09699), (0.1801, -0.3076, -0.06487), (0.1772, -0.3218, -0.03011), (0.1742, -0.3412, -0.06565), (0.1672, -0.3593, -0.02918), (5.171e-08, -0.3423, -0.03116), (6.014e-08, -0.3969, 0.0476), (4.622e-08, -0.3061, -0.03334), (5.309e-08, -0.3512, 0.05084), (4.869e-08, -0.3224, 0.0283), (4.638e-08, -0.3071, 0.0002347), (5.526e-08, -0.3653, 0.02759), (5.22e-08, -0.3455, 0.001203)], [], [(25, 1, 3, 26), (46, 13, 1, 25), (14, 3, 1, 13), (4, 116, 118, 23), (36, 18, 117, 122), (26, 3, 14, 28), (28, 14, 15, 30), (30, 15, 16, 32), (115, 110, 17, 34), (34, 17, 18, 36), (2, 8, 19, 0), (8, 7, 20, 19), (7, 6, 21, 20), (108, 5, 22, 111), (5, 4, 23, 22), (119, 117, 84, 85), (18, 17, 10, 9), (110, 16, 11, 109), (16, 15, 12, 11), (15, 14, 50, 51), (120, 119, 9, 38), (38, 9, 10, 40), (113, 109, 11, 42), (42, 11, 12, 44), (44, 12, 13, 46), (20, 45, 47, 19), (45, 44, 46, 47), (21, 43, 45, 20), (43, 42, 44, 45), (111, 112, 43, 21), (112, 113, 42, 43), (23, 39, 41, 22), (39, 38, 40, 41), (118, 121, 39, 23), (121, 120, 38, 39), (5, 35, 37, 4), (35, 34, 36, 37), (108, 114, 35, 5), (114, 115, 34, 35), (7, 31, 33, 6), (31, 30, 32, 33), (8, 29, 31, 7), (29, 28, 30, 31), (2, 27, 29, 8), (27, 26, 28, 29), (4, 37, 123, 116), (37, 36, 122, 123), (19, 47, 24, 0), (47, 46, 25, 24), (0, 24, 27, 2), (24, 25, 26, 27), (63, 62, 53, 54), (12, 15, 51, 48), (13, 12, 48, 49), (14, 13, 49, 50), (55, 54, 53, 52), (70, 63, 54, 55), (77, 70, 55, 52), (62, 77, 52, 53), (49, 48, 83, 56), (56, 83, 82, 57), (57, 82, 81, 58), (58, 81, 80, 59), (59, 80, 79, 60), (60, 79, 78, 61), (61, 78, 77, 62), (48, 51, 76, 83), (83, 76, 75, 82), (82, 75, 74, 81), (81, 74, 73, 80), (80, 73, 72, 79), (79, 72, 71, 78), (78, 71, 70, 77), (51, 50, 69, 76), (76, 69, 68, 75), (75, 68, 67, 74), (74, 67, 66, 73), (73, 66, 65, 72), (72, 65, 64, 71), (71, 64, 63, 70), (50, 49, 56, 69), (69, 56, 57, 68), (68, 57, 58, 67), (67, 58, 59, 66), (66, 59, 60, 65), (65, 60, 61, 64), (64, 61, 62, 63), (96, 95, 90, 91), (117, 18, 87, 84), (9, 119, 85, 86), (18, 9, 86, 87), (88, 91, 90, 89), (104, 103, 88, 89), (95, 104, 89, 90), (103, 96, 91, 88), (84, 87, 99, 100), (100, 99, 98, 101), (101, 98, 97, 102), (102, 97, 96, 103), (86, 85, 107, 92), (92, 107, 106, 93), (93, 106, 105, 94), (94, 105, 104, 95), (85, 84, 100, 107), (107, 100, 101, 106), (106, 101, 102, 105), (105, 102, 103, 104), (87, 86, 92, 99), (99, 92, 93, 98), (98, 93, 94, 97), (97, 94, 95, 96), (33, 32, 115, 114), (6, 33, 114, 108), (41, 40, 113, 112), (22, 41, 112, 111), (40, 10, 109, 113), (17, 110, 109, 10), (6, 108, 111, 21), (32, 16, 110, 115)])
me_cube_006.polygons.foreach_set('use_smooth', [True] * 119)
me_cube_006.materials.append(mat_chitine)
me_cube_006.use_remesh_preserve_volume = False
me_cube_006.use_remesh_preserve_attributes = False
me_cube_006.use_mirror_vertex_groups = False
me_cube_006.update()
me_cube_007 = bpy.data.meshes.new('Cube.007')
me_cube_007.from_pydata([(0.3122, -0.3786, -0.04885), (0.3019, -0.4083, -0.02323), (0.3014, -0.4083, -0.04646), (0.284, -0.4429, -0.02105), (0.07117, -0.3996, -0.02582), (0.1408, -0.3741, -0.1067), (0.1832, -0.3942, -0.05278), (0.212, -0.4136, -0.04968), (0.2471, -0.4198, -0.04703), (0.06872, -0.4119, 0.04397), (0.1143, -0.4069, 0.05216), (0.1791, -0.4055, -0.004062), (0.2116, -0.4155, -0.02562), (0.2469, -0.421, -0.02379), (0.2258, -0.4573, -0.02069), (0.192, -0.4526, -0.02206), (0.162, -0.4438, -0.007646), (0.1016, -0.449, 0.03724), (0.06075, -0.4541, 0.03754), (0.2638, -0.3854, -0.05124), (0.2279, -0.3776, -0.05456), (0.1954, -0.3579, -0.05746), (0.1465, -0.3429, -0.112), (0.07756, -0.3569, -0.02949), (0.3092, -0.3896, -0.04084), (0.3045, -0.402, -0.03285), (0.2879, -0.4359, -0.03027), (0.2952, -0.4217, -0.03824), (0.2303, -0.4498, -0.02987), (0.2391, -0.4346, -0.03823), (0.1962, -0.4447, -0.03157), (0.2044, -0.4291, -0.04037), (0.1693, -0.4279, -0.02165), (0.1799, -0.4031, -0.03525), (0.1263, -0.4046, -0.01489), (0.1397, -0.3825, -0.07051), (0.06589, -0.4279, 0.02161), (0.07011, -0.405, 0.001164), (0.0738, -0.3821, 0.02528), (0.07706, -0.3608, 0.001022), (0.1431, -0.3579, -0.01998), (0.148, -0.347, -0.0715), (0.1864, -0.387, -0.02049), (0.1947, -0.3625, -0.03638), (0.2153, -0.4076, -0.03591), (0.2221, -0.3922, -0.04509), (0.2507, -0.4136, -0.03365), (0.2578, -0.399, -0.04232), (0.2156, -0.4264, -0.02427), (0.233, -0.4289, -0.02342), (0.2226, -0.4472, -0.0218), (0.2055, -0.4448, -0.02254), (0.2568, -0.4074, 0.1253), (0.2654, -0.4094, 0.1216), (0.2622, -0.4171, 0.1204), (0.2535, -0.4152, 0.1239), (0.2327, -0.4302, -0.006496), (0.2328, -0.4305, 0.01267), (0.2341, -0.4293, 0.03565), (0.2398, -0.4253, 0.05928), (0.2482, -0.42, 0.0805), (0.2561, -0.4153, 0.09768), (0.2616, -0.4119, 0.1107), (0.2578, -0.4204, 0.1093), (0.2512, -0.4254, 0.09611), (0.2418, -0.4323, 0.07881), (0.2317, -0.44, 0.05775), (0.2246, -0.4461, 0.03472), (0.2224, -0.4485, 0.01267), (0.2221, -0.4484, -0.005634), (0.2484, -0.4185, 0.113), (0.2405, -0.4234, 0.09994), (0.229, -0.4304, 0.08237), (0.2166, -0.4384, 0.06028), (0.2083, -0.4441, 0.03584), (0.2054, -0.4465, 0.01254), (0.205, -0.4463, -0.006155), (0.2523, -0.4099, 0.1145), (0.2453, -0.4131, 0.1017), (0.2353, -0.4179, 0.08426), (0.2245, -0.4235, 0.062), (0.2176, -0.4272, 0.03685), (0.2154, -0.4283, 0.01254), (0.2152, -0.4278, -0.00709), (0.02541, -0.4401, 0.04246), (0.02607, -0.4314, 0.04324), (0.03956, -0.4316, 0.04268), (0.03855, -0.4403, 0.0413), (0.04669, -0.4201, 0.1287), (0.04588, -0.4166, 0.1297), (0.05066, -0.4163, 0.1254), (0.05123, -0.42, 0.1242), (0.04026, -0.4308, 0.0587), (0.03797, -0.4294, 0.07721), (0.03658, -0.4266, 0.09911), (0.04363, -0.4213, 0.1156), (0.04424, -0.4258, 0.1141), (0.03692, -0.4326, 0.09741), (0.03744, -0.437, 0.07534), (0.03928, -0.4393, 0.05698), (0.02655, -0.4391, 0.05816), (0.02558, -0.4376, 0.07748), (0.02814, -0.4334, 0.1019), (0.03863, -0.4259, 0.1192), (0.03773, -0.4217, 0.1203), (0.02743, -0.4277, 0.1031), (0.02586, -0.4301, 0.07877), (0.02721, -0.4307, 0.05929), (0.1626, -0.3834, -0.08604), (0.1459, -0.4083, 0.01824), (0.131, -0.4476, 0.009801), (0.1711, -0.3498, -0.0916), (0.1716, -0.3544, -0.06055), (0.1655, -0.3724, -0.02672), (0.1602, -0.3924, -0.05889), (0.1485, -0.4162, -0.02422), (6.101e-08, -0.4027, -0.02605), (6.969e-08, -0.4581, 0.04197), (5.44e-08, -0.3599, -0.02982), (6.314e-08, -0.4162, 0.04597), (5.83e-08, -0.385, 0.02707), (5.509e-08, -0.3643, 0.001685), (6.523e-08, -0.4296, 0.02558), (6.201e-08, -0.409, 0.00284)], [], [(25, 1, 3, 26), (46, 13, 1, 25), (14, 3, 1, 13), (4, 116, 118, 23), (36, 18, 117, 122), (26, 3, 14, 28), (28, 14, 15, 30), (30, 15, 16, 32), (115, 110, 17, 34), (34, 17, 18, 36), (2, 8, 19, 0), (8, 7, 20, 19), (7, 6, 21, 20), (108, 5, 22, 111), (5, 4, 23, 22), (119, 117, 84, 85), (18, 17, 10, 9), (110, 16, 11, 109), (16, 15, 12, 11), (15, 14, 50, 51), (120, 119, 9, 38), (38, 9, 10, 40), (113, 109, 11, 42), (42, 11, 12, 44), (44, 12, 13, 46), (20, 45, 47, 19), (45, 44, 46, 47), (21, 43, 45, 20), (43, 42, 44, 45), (111, 112, 43, 21), (112, 113, 42, 43), (23, 39, 41, 22), (39, 38, 40, 41), (118, 121, 39, 23), (121, 120, 38, 39), (5, 35, 37, 4), (35, 34, 36, 37), (108, 114, 35, 5), (114, 115, 34, 35), (7, 31, 33, 6), (31, 30, 32, 33), (8, 29, 31, 7), (29, 28, 30, 31), (2, 27, 29, 8), (27, 26, 28, 29), (4, 37, 123, 116), (37, 36, 122, 123), (19, 47, 24, 0), (47, 46, 25, 24), (0, 24, 27, 2), (24, 25, 26, 27), (63, 62, 53, 54), (12, 15, 51, 48), (13, 12, 48, 49), (14, 13, 49, 50), (55, 54, 53, 52), (70, 63, 54, 55), (77, 70, 55, 52), (62, 77, 52, 53), (49, 48, 83, 56), (56, 83, 82, 57), (57, 82, 81, 58), (58, 81, 80, 59), (59, 80, 79, 60), (60, 79, 78, 61), (61, 78, 77, 62), (48, 51, 76, 83), (83, 76, 75, 82), (82, 75, 74, 81), (81, 74, 73, 80), (80, 73, 72, 79), (79, 72, 71, 78), (78, 71, 70, 77), (51, 50, 69, 76), (76, 69, 68, 75), (75, 68, 67, 74), (74, 67, 66, 73), (73, 66, 65, 72), (72, 65, 64, 71), (71, 64, 63, 70), (50, 49, 56, 69), (69, 56, 57, 68), (68, 57, 58, 67), (67, 58, 59, 66), (66, 59, 60, 65), (65, 60, 61, 64), (64, 61, 62, 63), (96, 95, 90, 91), (117, 18, 87, 84), (9, 119, 85, 86), (18, 9, 86, 87), (88, 91, 90, 89), (104, 103, 88, 89), (95, 104, 89, 90), (103, 96, 91, 88), (84, 87, 99, 100), (100, 99, 98, 101), (101, 98, 97, 102), (102, 97, 96, 103), (86, 85, 107, 92), (92, 107, 106, 93), (93, 106, 105, 94), (94, 105, 104, 95), (85, 84, 100, 107), (107, 100, 101, 106), (106, 101, 102, 105), (105, 102, 103, 104), (87, 86, 92, 99), (99, 92, 93, 98), (98, 93, 94, 97), (97, 94, 95, 96), (33, 32, 115, 114), (6, 33, 114, 108), (41, 40, 113, 112), (22, 41, 112, 111), (40, 10, 109, 113), (17, 110, 109, 10), (6, 108, 111, 21), (32, 16, 110, 115)])
me_cube_007.polygons.foreach_set('use_smooth', [True] * 119)
me_cube_007.materials.append(mat_chitine)
me_cube_007.use_remesh_preserve_volume = False
me_cube_007.use_remesh_preserve_attributes = False
me_cube_007.use_mirror_vertex_groups = False
me_cube_007.update()
me_cube_008 = bpy.data.meshes.new('Cube.008')
me_cube_008.from_pydata([(0.2947, -0.4227, -0.04508), (0.2751, -0.4586, -0.02002), (0.2756, -0.4583, -0.04138), (0.2524, -0.4956, -0.01756), (0.06062, -0.4573, -0.02009), (0.127, -0.4246, -0.09469), (0.1602, -0.4478, -0.04447), (0.1845, -0.466, -0.04159), (0.2172, -0.4716, -0.03988), (0.05739, -0.4706, 0.03869), (0.09637, -0.4649, 0.0459), (0.1539, -0.4604, -0.001705), (0.1832, -0.4682, -0.02051), (0.2161, -0.473, -0.01933), (0.1928, -0.5086, -0.01617), (0.1623, -0.503, -0.01698), (0.1363, -0.4948, -0.00463), (0.08398, -0.5006, 0.03273), (0.04985, -0.5054, 0.03279), (0.2387, -0.4353, -0.04497), (0.2041, -0.4295, -0.04732), (0.1767, -0.4105, -0.05039), (0.1372, -0.389, -0.1035), (0.06807, -0.4177, -0.0241), (0.2875, -0.4367, -0.03689), (0.2793, -0.4513, -0.02901), (0.2572, -0.4883, -0.02591), (0.2667, -0.4732, -0.03342), (0.1979, -0.5013, -0.02417), (0.2077, -0.4865, -0.03173), (0.1669, -0.4957, -0.02519), (0.1758, -0.4809, -0.03306), (0.144, -0.4804, -0.01662), (0.1556, -0.4572, -0.02875), (0.1077, -0.4609, -0.01083), (0.1229, -0.4369, -0.06033), (0.05468, -0.4838, 0.01991), (0.05903, -0.4638, 0.002927), (0.06271, -0.4445, 0.0234), (0.06677, -0.4238, 0.002725), (0.1264, -0.4165, -0.01592), (0.1347, -0.4, -0.06352), (0.1626, -0.4425, -0.01613), (0.174, -0.417, -0.03089), (0.1876, -0.4604, -0.02964), (0.1961, -0.4449, -0.03819), (0.2208, -0.4654, -0.02817), (0.23, -0.4503, -0.03632), (0.1858, -0.4785, -0.01928), (0.2019, -0.4809, -0.01874), (0.1906, -0.4985, -0.01712), (0.1751, -0.496, -0.01756), (0.2352, -0.4537, 0.116), (0.2442, -0.4553, 0.1131), (0.24, -0.4637, 0.1114), (0.2309, -0.4621, 0.1141), (0.2013, -0.4821, -0.004057), (0.2016, -0.4822, 0.01254), (0.2037, -0.4804, 0.03255), (0.2107, -0.4756, 0.0536), (0.2212, -0.4692, 0.07317), (0.2311, -0.4634, 0.08948), (0.2385, -0.4589, 0.1022), (0.2337, -0.468, 0.1004), (0.2252, -0.4739, 0.08749), (0.2139, -0.4816, 0.07112), (0.2017, -0.4901, 0.05178), (0.1933, -0.4966, 0.03143), (0.1903, -0.4995, 0.01241), (0.1899, -0.4996, -0.003252), (0.2244, -0.4662, 0.1034), (0.2149, -0.4718, 0.09069), (0.2014, -0.4798, 0.07394), (0.1876, -0.4883, 0.0538), (0.1786, -0.4943, 0.03234), (0.1748, -0.4972, 0.01233), (0.1743, -0.4973, -0.003581), (0.2292, -0.4571, 0.1053), (0.2207, -0.4613, 0.09282), (0.2086, -0.4674, 0.07618), (0.1962, -0.474, 0.05576), (0.1884, -0.4783, 0.03353), (0.1855, -0.4801, 0.01245), (0.1851, -0.4799, -0.00445), (0.02099, -0.4938, 0.03707), (0.02161, -0.4867, 0.03783), (0.03278, -0.4869, 0.03735), (0.03184, -0.494, 0.0361), (0.03987, -0.4729, 0.1118), (0.03925, -0.4698, 0.1129), (0.04324, -0.4699, 0.1089), (0.04365, -0.4732, 0.1077), (0.03342, -0.486, 0.0507), (0.03168, -0.484, 0.06638), (0.03079, -0.4804, 0.08534), (0.03702, -0.4749, 0.09995), (0.03746, -0.4788, 0.09852), (0.03099, -0.4855, 0.0837), (0.03114, -0.4904, 0.06462), (0.03249, -0.4929, 0.04912), (0.02197, -0.4928, 0.05011), (0.02125, -0.491, 0.06635), (0.02362, -0.4861, 0.0875), (0.0328, -0.4784, 0.1031), (0.0321, -0.4747, 0.1043), (0.02307, -0.4814, 0.08868), (0.02156, -0.4848, 0.06761), (0.02259, -0.4859, 0.05121), (0.1445, -0.4356, -0.07479), (0.1239, -0.4647, 0.01736), (0.1093, -0.4986, 0.01005), (0.1576, -0.399, -0.08291), (0.1547, -0.4082, -0.05301), (0.1452, -0.4294, -0.0217), (0.1399, -0.4467, -0.04967), (0.1265, -0.4704, -0.0188), (6.994e-08, -0.4601, -0.02024), (7.767e-08, -0.5088, 0.03636), (6.381e-08, -0.4208, -0.0243), (7.227e-08, -0.4745, 0.04025), (6.804e-08, -0.4476, 0.02487), (6.49e-08, -0.4275, 0.003321), (7.399e-08, -0.4855, 0.02318), (7.114e-08, -0.4674, 0.004352)], [], [(25, 1, 3, 26), (46, 13, 1, 25), (14, 3, 1, 13), (4, 116, 118, 23), (36, 18, 117, 122), (26, 3, 14, 28), (28, 14, 15, 30), (30, 15, 16, 32), (115, 110, 17, 34), (34, 17, 18, 36), (2, 8, 19, 0), (8, 7, 20, 19), (7, 6, 21, 20), (108, 5, 22, 111), (5, 4, 23, 22), (119, 117, 84, 85), (18, 17, 10, 9), (110, 16, 11, 109), (16, 15, 12, 11), (15, 14, 50, 51), (120, 119, 9, 38), (38, 9, 10, 40), (113, 109, 11, 42), (42, 11, 12, 44), (44, 12, 13, 46), (20, 45, 47, 19), (45, 44, 46, 47), (21, 43, 45, 20), (43, 42, 44, 45), (111, 112, 43, 21), (112, 113, 42, 43), (23, 39, 41, 22), (39, 38, 40, 41), (118, 121, 39, 23), (121, 120, 38, 39), (5, 35, 37, 4), (35, 34, 36, 37), (108, 114, 35, 5), (114, 115, 34, 35), (7, 31, 33, 6), (31, 30, 32, 33), (8, 29, 31, 7), (29, 28, 30, 31), (2, 27, 29, 8), (27, 26, 28, 29), (4, 37, 123, 116), (37, 36, 122, 123), (19, 47, 24, 0), (47, 46, 25, 24), (0, 24, 27, 2), (24, 25, 26, 27), (63, 62, 53, 54), (12, 15, 51, 48), (13, 12, 48, 49), (14, 13, 49, 50), (55, 54, 53, 52), (70, 63, 54, 55), (77, 70, 55, 52), (62, 77, 52, 53), (49, 48, 83, 56), (56, 83, 82, 57), (57, 82, 81, 58), (58, 81, 80, 59), (59, 80, 79, 60), (60, 79, 78, 61), (61, 78, 77, 62), (48, 51, 76, 83), (83, 76, 75, 82), (82, 75, 74, 81), (81, 74, 73, 80), (80, 73, 72, 79), (79, 72, 71, 78), (78, 71, 70, 77), (51, 50, 69, 76), (76, 69, 68, 75), (75, 68, 67, 74), (74, 67, 66, 73), (73, 66, 65, 72), (72, 65, 64, 71), (71, 64, 63, 70), (50, 49, 56, 69), (69, 56, 57, 68), (68, 57, 58, 67), (67, 58, 59, 66), (66, 59, 60, 65), (65, 60, 61, 64), (64, 61, 62, 63), (96, 95, 90, 91), (117, 18, 87, 84), (9, 119, 85, 86), (18, 9, 86, 87), (88, 91, 90, 89), (104, 103, 88, 89), (95, 104, 89, 90), (103, 96, 91, 88), (84, 87, 99, 100), (100, 99, 98, 101), (101, 98, 97, 102), (102, 97, 96, 103), (86, 85, 107, 92), (92, 107, 106, 93), (93, 106, 105, 94), (94, 105, 104, 95), (85, 84, 100, 107), (107, 100, 101, 106), (106, 101, 102, 105), (105, 102, 103, 104), (87, 86, 92, 99), (99, 92, 93, 98), (98, 93, 94, 97), (97, 94, 95, 96), (33, 32, 115, 114), (6, 33, 114, 108), (41, 40, 113, 112), (22, 41, 112, 111), (40, 10, 109, 113), (17, 110, 109, 10), (6, 108, 111, 21), (32, 16, 110, 115)])
me_cube_008.polygons.foreach_set('use_smooth', [True] * 119)
me_cube_008.materials.append(mat_chitine)
me_cube_008.use_remesh_preserve_volume = False
me_cube_008.use_remesh_preserve_attributes = False
me_cube_008.use_mirror_vertex_groups = False
me_cube_008.update()
me_cube_009 = bpy.data.meshes.new('Cube.009')
me_cube_009.from_pydata([(0.2663, -0.4742, -0.03964), (0.242, -0.5116, -0.01648), (0.2418, -0.5125, -0.03517), (0.2143, -0.5497, -0.01375), (0.05041, -0.5061, -0.01478), (0.1107, -0.4736, -0.08082), (0.1358, -0.4976, -0.03594), (0.1553, -0.5153, -0.03338), (0.1844, -0.5224, -0.03241), (0.04684, -0.5187, 0.03355), (0.07924, -0.5136, 0.03967), (0.1284, -0.5095, 0.0003804), (0.1534, -0.5173, -0.01551), (0.1827, -0.5235, -0.01485), (0.159, -0.5567, -0.01187), (0.1328, -0.5491, -0.01223), (0.1117, -0.5395, -0.002028), (0.06812, -0.543, 0.02843), (0.04025, -0.5466, 0.02839), (0.2075, -0.4871, -0.03764), (0.1758, -0.4812, -0.0391), (0.1529, -0.4633, -0.04187), (0.1222, -0.4397, -0.09057), (0.05746, -0.473, -0.01842), (0.257, -0.4892, -0.03186), (0.2469, -0.5044, -0.02452), (0.2196, -0.5428, -0.02097), (0.2309, -0.5277, -0.0278), (0.1642, -0.5502, -0.0186), (0.1744, -0.5364, -0.02518), (0.1374, -0.5425, -0.01909), (0.1464, -0.5291, -0.02588), (0.1192, -0.5268, -0.012), (0.1307, -0.5062, -0.02238), (0.08957, -0.5092, -0.007131), (0.1049, -0.4868, -0.04968), (0.0445, -0.5291, 0.01815), (0.04854, -0.5125, 0.00436), (0.05169, -0.4975, 0.02127), (0.05571, -0.4797, 0.004237), (0.1072, -0.4712, -0.01163), (0.117, -0.4539, -0.05337), (0.1371, -0.4935, -0.01181), (0.1492, -0.4702, -0.02472), (0.158, -0.5102, -0.02331), (0.167, -0.4958, -0.03087), (0.1878, -0.5164, -0.02247), (0.1978, -0.5018, -0.02975), (0.1549, -0.5273, -0.01444), (0.1691, -0.5305, -0.01415), (0.1576, -0.5469, -0.01262), (0.1442, -0.5433, -0.01284), (0.2101, -0.5016, 0.1049), (0.2188, -0.5038, 0.1025), (0.2143, -0.5123, 0.1006), (0.2057, -0.5099, 0.1029), (0.1683, -0.5314, -0.001842), (0.1688, -0.5312, 0.01205), (0.1716, -0.5292, 0.02895), (0.1797, -0.5243, 0.04717), (0.1916, -0.5179, 0.06473), (0.2031, -0.512, 0.07993), (0.2118, -0.5075, 0.09198), (0.2067, -0.5166, 0.09), (0.197, -0.5223, 0.07779), (0.1839, -0.53, 0.06251), (0.1706, -0.538, 0.04522), (0.1612, -0.5443, 0.02771), (0.1575, -0.5472, 0.0118), (0.1568, -0.5477, -0.001144), (0.1981, -0.5139, 0.09251), (0.1871, -0.5197, 0.0803), (0.1727, -0.5272, 0.06483), (0.1583, -0.5351, 0.0469), (0.1484, -0.5409, 0.02847), (0.1441, -0.5439, 0.01179), (0.1434, -0.5442, -0.001314), (0.2031, -0.505, 0.0946), (0.1931, -0.5095, 0.08257), (0.1799, -0.5155, 0.06716), (0.1668, -0.5218, 0.04893), (0.1582, -0.5261, 0.02977), (0.1546, -0.5282, 0.01201), (0.1541, -0.5284, -0.002064), (0.01705, -0.5369, 0.03205), (0.01759, -0.5312, 0.03275), (0.02669, -0.5313, 0.03236), (0.02588, -0.537, 0.03127), (0.03342, -0.5176, 0.09551), (0.03292, -0.515, 0.09651), (0.03617, -0.5154, 0.09299), (0.03647, -0.5182, 0.0918), (0.02726, -0.5305, 0.04329), (0.02597, -0.5285, 0.05633), (0.02546, -0.5248, 0.07245), (0.03082, -0.5199, 0.08509), (0.03115, -0.5231, 0.08378), (0.02558, -0.529, 0.07097), (0.02548, -0.5337, 0.05478), (0.02645, -0.5361, 0.04191), (0.01787, -0.536, 0.0427), (0.01736, -0.5343, 0.05611), (0.01948, -0.5297, 0.07404), (0.02737, -0.5224, 0.08784), (0.02681, -0.5193, 0.08894), (0.01905, -0.5258, 0.0751), (0.01763, -0.5293, 0.05724), (0.01841, -0.5305, 0.04368), (0.1243, -0.4851, -0.0626), (0.1024, -0.5132, 0.01622), (0.08917, -0.5416, 0.01003), (0.1384, -0.451, -0.07113), (0.1335, -0.4618, -0.04397), (0.1228, -0.4821, -0.01651), (0.1185, -0.4961, -0.04028), (0.105, -0.5176, -0.01378), (7.748e-08, -0.5081, -0.01492), (8.406e-08, -0.5491, 0.03125), (7.237e-08, -0.4756, -0.01856), (7.974e-08, -0.5219, 0.03476), (7.629e-08, -0.5001, 0.02246), (7.358e-08, -0.483, 0.004746), (8.109e-08, -0.5304, 0.02081), (7.868e-08, -0.5154, 0.005539)], [], [(25, 1, 3, 26), (46, 13, 1, 25), (14, 3, 1, 13), (4, 116, 118, 23), (36, 18, 117, 122), (26, 3, 14, 28), (28, 14, 15, 30), (30, 15, 16, 32), (115, 110, 17, 34), (34, 17, 18, 36), (2, 8, 19, 0), (8, 7, 20, 19), (7, 6, 21, 20), (108, 5, 22, 111), (5, 4, 23, 22), (119, 117, 84, 85), (18, 17, 10, 9), (110, 16, 11, 109), (16, 15, 12, 11), (15, 14, 50, 51), (120, 119, 9, 38), (38, 9, 10, 40), (113, 109, 11, 42), (42, 11, 12, 44), (44, 12, 13, 46), (20, 45, 47, 19), (45, 44, 46, 47), (21, 43, 45, 20), (43, 42, 44, 45), (111, 112, 43, 21), (112, 113, 42, 43), (23, 39, 41, 22), (39, 38, 40, 41), (118, 121, 39, 23), (121, 120, 38, 39), (5, 35, 37, 4), (35, 34, 36, 37), (108, 114, 35, 5), (114, 115, 34, 35), (7, 31, 33, 6), (31, 30, 32, 33), (8, 29, 31, 7), (29, 28, 30, 31), (2, 27, 29, 8), (27, 26, 28, 29), (4, 37, 123, 116), (37, 36, 122, 123), (19, 47, 24, 0), (47, 46, 25, 24), (0, 24, 27, 2), (24, 25, 26, 27), (63, 62, 53, 54), (12, 15, 51, 48), (13, 12, 48, 49), (14, 13, 49, 50), (55, 54, 53, 52), (70, 63, 54, 55), (77, 70, 55, 52), (62, 77, 52, 53), (49, 48, 83, 56), (56, 83, 82, 57), (57, 82, 81, 58), (58, 81, 80, 59), (59, 80, 79, 60), (60, 79, 78, 61), (61, 78, 77, 62), (48, 51, 76, 83), (83, 76, 75, 82), (82, 75, 74, 81), (81, 74, 73, 80), (80, 73, 72, 79), (79, 72, 71, 78), (78, 71, 70, 77), (51, 50, 69, 76), (76, 69, 68, 75), (75, 68, 67, 74), (74, 67, 66, 73), (73, 66, 65, 72), (72, 65, 64, 71), (71, 64, 63, 70), (50, 49, 56, 69), (69, 56, 57, 68), (68, 57, 58, 67), (67, 58, 59, 66), (66, 59, 60, 65), (65, 60, 61, 64), (64, 61, 62, 63), (96, 95, 90, 91), (117, 18, 87, 84), (9, 119, 85, 86), (18, 9, 86, 87), (88, 91, 90, 89), (104, 103, 88, 89), (95, 104, 89, 90), (103, 96, 91, 88), (84, 87, 99, 100), (100, 99, 98, 101), (101, 98, 97, 102), (102, 97, 96, 103), (86, 85, 107, 92), (92, 107, 106, 93), (93, 106, 105, 94), (94, 105, 104, 95), (85, 84, 100, 107), (107, 100, 101, 106), (106, 101, 102, 105), (105, 102, 103, 104), (87, 86, 92, 99), (99, 92, 93, 98), (98, 93, 94, 97), (97, 94, 95, 96), (33, 32, 115, 114), (6, 33, 114, 108), (41, 40, 113, 112), (22, 41, 112, 111), (40, 10, 109, 113), (17, 110, 109, 10), (6, 108, 111, 21), (32, 16, 110, 115)])
me_cube_009.polygons.foreach_set('use_smooth', [True] * 119)
me_cube_009.materials.append(mat_chitine)
me_cube_009.use_remesh_preserve_volume = False
me_cube_009.use_remesh_preserve_attributes = False
me_cube_009.use_mirror_vertex_groups = False
me_cube_009.update()
me_cube_010 = bpy.data.meshes.new('Cube.010')
me_cube_010.from_pydata([(0.2302, -0.5291, -0.03312), (0.202, -0.5655, -0.01257), (0.2021, -0.5667, -0.02824), (0.172, -0.5985, -0.009713), (0.04135, -0.546, -0.01029), (0.09449, -0.5181, -0.06733), (0.112, -0.542, -0.02794), (0.1263, -0.5605, -0.02554), (0.1513, -0.5696, -0.02518), (0.03765, -0.5573, 0.02886), (0.06396, -0.5537, 0.03388), (0.1043, -0.5523, 0.002065), (0.124, -0.562, -0.01089), (0.1489, -0.5703, -0.01064), (0.1267, -0.5994, -0.00802), (0.104, -0.5902, -0.007921), (0.08881, -0.5785, 0.0001131), (0.05413, -0.5782, 0.0244), (0.03196, -0.5802, 0.02437), (0.1744, -0.5371, -0.03019), (0.1465, -0.5294, -0.03097), (0.1285, -0.5115, -0.03346), (0.1058, -0.4875, -0.07667), (0.04755, -0.5189, -0.01334), (0.2189, -0.5441, -0.02598), (0.2074, -0.5589, -0.01942), (0.1784, -0.5928, -0.01577), (0.1906, -0.58, -0.02175), (0.1316, -0.5939, -0.01349), (0.1414, -0.5821, -0.019), (0.1086, -0.5846, -0.01345), (0.1174, -0.5728, -0.01914), (0.09593, -0.5675, -0.007941), (0.1069, -0.5495, -0.01659), (0.07318, -0.5497, -0.004025), (0.08767, -0.5304, -0.03979), (0.03569, -0.5657, 0.01642), (0.03935, -0.5519, 0.005406), (0.04188, -0.5402, 0.01916), (0.04558, -0.5254, 0.005402), (0.08891, -0.5178, -0.007791), (0.09892, -0.5019, -0.04334), (0.1126, -0.5384, -0.00794), (0.1244, -0.5178, -0.01884), (0.1287, -0.5557, -0.01734), (0.1376, -0.5427, -0.02381), (0.1541, -0.564, -0.017), (0.1643, -0.5507, -0.02326), (0.1243, -0.5716, -0.009977), (0.1363, -0.5759, -0.00989), (0.1253, -0.5903, -0.008519), (0.1139, -0.5858, -0.008524), (0.1854, -0.5485, 0.09355), (0.1932, -0.5518, 0.0915), (0.1888, -0.5601, 0.08959), (0.1812, -0.5565, 0.09163), (0.1355, -0.5765, 4.858e-05), (0.1363, -0.5761, 0.01125), (0.1398, -0.5741, 0.02507), (0.1488, -0.5698, 0.04046), (0.1618, -0.5643, 0.05594), (0.1746, -0.5592, 0.06986), (0.1847, -0.5552, 0.0813), (0.1798, -0.5639, 0.07933), (0.1686, -0.569, 0.06774), (0.1545, -0.5754, 0.05377), (0.1402, -0.5822, 0.03853), (0.1299, -0.5875, 0.0238), (0.1254, -0.5902, 0.01092), (0.1244, -0.5908, 0.000622), (0.1722, -0.5602, 0.08152), (0.1604, -0.5649, 0.07003), (0.1453, -0.5711, 0.05585), (0.1303, -0.5776, 0.04002), (0.119, -0.5831, 0.02439), (0.1141, -0.5859, 0.01095), (0.1131, -0.5864, 0.0005964), (0.1769, -0.5517, 0.08351), (0.1659, -0.5555, 0.07217), (0.152, -0.5604, 0.05806), (0.1383, -0.5656, 0.04203), (0.1284, -0.57, 0.02573), (0.1243, -0.572, 0.01127), (0.1235, -0.5724, -2.867e-05), (0.01367, -0.5716, 0.02753), (0.01413, -0.567, 0.02816), (0.02146, -0.567, 0.02786), (0.02076, -0.5716, 0.02692), (0.02767, -0.5553, 0.0808), (0.02728, -0.5531, 0.0817), (0.02988, -0.5536, 0.07856), (0.0301, -0.5559, 0.07749), (0.02195, -0.5664, 0.0367), (0.02102, -0.5646, 0.04742), (0.0208, -0.5614, 0.06097), (0.02535, -0.5573, 0.07174), (0.02558, -0.56, 0.07056), (0.02086, -0.5649, 0.05965), (0.02058, -0.5689, 0.04606), (0.02125, -0.5709, 0.0355), (0.01434, -0.571, 0.03609), (0.01398, -0.5696, 0.04701), (0.01585, -0.5657, 0.06203), (0.02257, -0.5593, 0.07417), (0.02213, -0.5567, 0.07515), (0.01552, -0.5625, 0.06297), (0.01423, -0.5655, 0.04802), (0.0148, -0.5665, 0.03697), (0.1045, -0.5295, -0.05099), (0.08285, -0.5541, 0.01494), (0.07114, -0.5781, 0.009758), (0.1182, -0.499, -0.05902), (0.1122, -0.5095, -0.03516), (0.1013, -0.5277, -0.01182), (0.09807, -0.5396, -0.03162), (0.08513, -0.5581, -0.009408), (8.366e-08, -0.5471, -0.01043), (8.928e-08, -0.5817, 0.02666), (7.947e-08, -0.5206, -0.01348), (8.573e-08, -0.5596, 0.02982), (8.293e-08, -0.542, 0.02013), (8.065e-08, -0.5278, 0.005825), (8.68e-08, -0.5663, 0.01857), (8.478e-08, -0.5538, 0.006369)], [], [(25, 1, 3, 26), (46, 13, 1, 25), (14, 3, 1, 13), (4, 116, 118, 23), (36, 18, 117, 122), (26, 3, 14, 28), (28, 14, 15, 30), (30, 15, 16, 32), (115, 110, 17, 34), (34, 17, 18, 36), (2, 8, 19, 0), (8, 7, 20, 19), (7, 6, 21, 20), (108, 5, 22, 111), (5, 4, 23, 22), (119, 117, 84, 85), (18, 17, 10, 9), (110, 16, 11, 109), (16, 15, 12, 11), (15, 14, 50, 51), (120, 119, 9, 38), (38, 9, 10, 40), (113, 109, 11, 42), (42, 11, 12, 44), (44, 12, 13, 46), (20, 45, 47, 19), (45, 44, 46, 47), (21, 43, 45, 20), (43, 42, 44, 45), (111, 112, 43, 21), (112, 113, 42, 43), (23, 39, 41, 22), (39, 38, 40, 41), (118, 121, 39, 23), (121, 120, 38, 39), (5, 35, 37, 4), (35, 34, 36, 37), (108, 114, 35, 5), (114, 115, 34, 35), (7, 31, 33, 6), (31, 30, 32, 33), (8, 29, 31, 7), (29, 28, 30, 31), (2, 27, 29, 8), (27, 26, 28, 29), (4, 37, 123, 116), (37, 36, 122, 123), (19, 47, 24, 0), (47, 46, 25, 24), (0, 24, 27, 2), (24, 25, 26, 27), (63, 62, 53, 54), (12, 15, 51, 48), (13, 12, 48, 49), (14, 13, 49, 50), (55, 54, 53, 52), (70, 63, 54, 55), (77, 70, 55, 52), (62, 77, 52, 53), (49, 48, 83, 56), (56, 83, 82, 57), (57, 82, 81, 58), (58, 81, 80, 59), (59, 80, 79, 60), (60, 79, 78, 61), (61, 78, 77, 62), (48, 51, 76, 83), (83, 76, 75, 82), (82, 75, 74, 81), (81, 74, 73, 80), (80, 73, 72, 79), (79, 72, 71, 78), (78, 71, 70, 77), (51, 50, 69, 76), (76, 69, 68, 75), (75, 68, 67, 74), (74, 67, 66, 73), (73, 66, 65, 72), (72, 65, 64, 71), (71, 64, 63, 70), (50, 49, 56, 69), (69, 56, 57, 68), (68, 57, 58, 67), (67, 58, 59, 66), (66, 59, 60, 65), (65, 60, 61, 64), (64, 61, 62, 63), (96, 95, 90, 91), (117, 18, 87, 84), (9, 119, 85, 86), (18, 9, 86, 87), (88, 91, 90, 89), (104, 103, 88, 89), (95, 104, 89, 90), (103, 96, 91, 88), (84, 87, 99, 100), (100, 99, 98, 101), (101, 98, 97, 102), (102, 97, 96, 103), (86, 85, 107, 92), (92, 107, 106, 93), (93, 106, 105, 94), (94, 105, 104, 95), (85, 84, 100, 107), (107, 100, 101, 106), (106, 101, 102, 105), (105, 102, 103, 104), (87, 86, 92, 99), (99, 92, 93, 98), (98, 93, 94, 97), (97, 94, 95, 96), (33, 32, 115, 114), (6, 33, 114, 108), (41, 40, 113, 112), (22, 41, 112, 111), (40, 10, 109, 113), (17, 110, 109, 10), (6, 108, 111, 21), (32, 16, 110, 115)])
me_cube_010.polygons.foreach_set('use_smooth', [True] * 119)
me_cube_010.materials.append(mat_chitine)
me_cube_010.use_remesh_preserve_volume = False
me_cube_010.use_remesh_preserve_attributes = False
me_cube_010.use_mirror_vertex_groups = False
me_cube_010.update()
me_cube_011 = bpy.data.meshes.new('Cube.011')
me_cube_011.from_pydata([(0.1901, -0.5813, -0.02616), (0.1574, -0.611, -0.008329), (0.1577, -0.6119, -0.02058), (0.1258, -0.6342, -0.005321), (0.03347, -0.5792, -0.00661), (0.0793, -0.5581, -0.05497), (0.08922, -0.5817, -0.02059), (0.09841, -0.6004, -0.01828), (0.1183, -0.611, -0.0182), (0.0297, -0.589, 0.02457), (0.05045, -0.5873, 0.02851), (0.08185, -0.5895, 0.003348), (0.09569, -0.6013, -0.006723), (0.1178, -0.6104, -0.00699), (0.09546, -0.6321, -0.004409), (0.07792, -0.6239, -0.004227), (0.06784, -0.6117, 0.001817), (0.04172, -0.6078, 0.02059), (0.02476, -0.6081, 0.02065), (0.1417, -0.5828, -0.02313), (0.1177, -0.5732, -0.02328), (0.105, -0.5544, -0.02566), (0.08979, -0.5305, -0.06348), (0.03886, -0.5566, -0.009104), (0.1776, -0.5939, -0.01981), (0.1637, -0.6059, -0.01393), (0.1315, -0.6306, -0.009877), (0.1443, -0.6218, -0.01485), (0.09937, -0.6287, -0.008555), (0.1084, -0.6204, -0.01302), (0.08202, -0.6198, -0.008472), (0.08999, -0.6105, -0.01302), (0.07447, -0.6027, -0.004467), (0.08479, -0.5874, -0.01148), (0.05861, -0.5841, -0.00151), (0.07186, -0.5685, -0.03097), (0.02806, -0.5959, 0.01469), (0.0314, -0.5843, 0.006089), (0.03341, -0.5747, 0.01712), (0.03678, -0.5624, 0.006201), (0.07244, -0.557, -0.004573), (0.08206, -0.5435, -0.03423), (0.08972, -0.5776, -0.004614), (0.101, -0.5597, -0.01359), (0.1002, -0.596, -0.01186), (0.1089, -0.5849, -0.01722), (0.1225, -0.6055, -0.01209), (0.132, -0.5945, -0.01729), (0.09532, -0.6099, -0.006004), (0.1064, -0.6142, -0.006227), (0.097, -0.6248, -0.005088), (0.0864, -0.621, -0.004821), (0.1637, -0.5923, 0.08342), (0.1705, -0.596, 0.08155), (0.1673, -0.6027, 0.08014), (0.1604, -0.5992, 0.08186), (0.1055, -0.6145, 0.001549), (0.1065, -0.6141, 0.01029), (0.111, -0.6125, 0.02131), (0.1212, -0.6093, 0.03421), (0.1354, -0.6052, 0.04794), (0.1495, -0.6015, 0.06082), (0.1609, -0.5986, 0.0717), (0.1573, -0.6055, 0.07024), (0.1452, -0.6092, 0.05925), (0.13, -0.6138, 0.04631), (0.1147, -0.6186, 0.03274), (0.1034, -0.6224, 0.02032), (0.09833, -0.6243, 0.01001), (0.09711, -0.6248, 0.001954), (0.1501, -0.602, 0.07194), (0.1372, -0.6054, 0.06089), (0.121, -0.6099, 0.04764), (0.1045, -0.6147, 0.03348), (0.0924, -0.6187, 0.02047), (0.08675, -0.6209, 0.009964), (0.08549, -0.6214, 0.002114), (0.1539, -0.5948, 0.07357), (0.1417, -0.5975, 0.06268), (0.1266, -0.6009, 0.04954), (0.1114, -0.6049, 0.03523), (0.1004, -0.6082, 0.02167), (0.09555, -0.6099, 0.0103), (0.09446, -0.6104, 0.001638), (0.01074, -0.6004, 0.0234), (0.01114, -0.5966, 0.02398), (0.01695, -0.5965, 0.02377), (0.01635, -0.6004, 0.02295), (0.02266, -0.5877, 0.06777), (0.02237, -0.5858, 0.06858), (0.0244, -0.5862, 0.06575), (0.02454, -0.5882, 0.0648), (0.01736, -0.5961, 0.03078), (0.01675, -0.5947, 0.03949), (0.01675, -0.5922, 0.05077), (0.0206, -0.589, 0.05991), (0.02076, -0.5914, 0.05886), (0.01678, -0.5952, 0.04963), (0.01635, -0.5983, 0.0383), (0.01676, -0.5999, 0.02974), (0.01129, -0.6, 0.03016), (0.01106, -0.5991, 0.03892), (0.01271, -0.5961, 0.0514), (0.01841, -0.5908, 0.06209), (0.01802, -0.5887, 0.06279), (0.01245, -0.5934, 0.05222), (0.01128, -0.5956, 0.03982), (0.01169, -0.5962, 0.03096), (0.08607, -0.5692, -0.04042), (0.06536, -0.5887, 0.01354), (0.05492, -0.6091, 0.009265), (0.09881, -0.542, -0.0477), (0.09212, -0.5513, -0.02716), (0.08161, -0.567, -0.007764), (0.07919, -0.5777, -0.02388), (0.06688, -0.5932, -0.005665), (8.883e-08, -0.5795, -0.006772), (9.365e-08, -0.6088, 0.02247), (8.531e-08, -0.5574, -0.009248), (9.067e-08, -0.5904, 0.02536), (8.831e-08, -0.5757, 0.01792), (8.639e-08, -0.5638, 0.006552), (9.155e-08, -0.5958, 0.01643), (8.981e-08, -0.5852, 0.006867)], [], [(25, 1, 3, 26), (46, 13, 1, 25), (14, 3, 1, 13), (4, 116, 118, 23), (36, 18, 117, 122), (26, 3, 14, 28), (28, 14, 15, 30), (30, 15, 16, 32), (115, 110, 17, 34), (34, 17, 18, 36), (2, 8, 19, 0), (8, 7, 20, 19), (7, 6, 21, 20), (108, 5, 22, 111), (5, 4, 23, 22), (119, 117, 84, 85), (18, 17, 10, 9), (110, 16, 11, 109), (16, 15, 12, 11), (15, 14, 50, 51), (120, 119, 9, 38), (38, 9, 10, 40), (113, 109, 11, 42), (42, 11, 12, 44), (44, 12, 13, 46), (20, 45, 47, 19), (45, 44, 46, 47), (21, 43, 45, 20), (43, 42, 44, 45), (111, 112, 43, 21), (112, 113, 42, 43), (23, 39, 41, 22), (39, 38, 40, 41), (118, 121, 39, 23), (121, 120, 38, 39), (5, 35, 37, 4), (35, 34, 36, 37), (108, 114, 35, 5), (114, 115, 34, 35), (7, 31, 33, 6), (31, 30, 32, 33), (8, 29, 31, 7), (29, 28, 30, 31), (2, 27, 29, 8), (27, 26, 28, 29), (4, 37, 123, 116), (37, 36, 122, 123), (19, 47, 24, 0), (47, 46, 25, 24), (0, 24, 27, 2), (24, 25, 26, 27), (63, 62, 53, 54), (12, 15, 51, 48), (13, 12, 48, 49), (14, 13, 49, 50), (55, 54, 53, 52), (70, 63, 54, 55), (77, 70, 55, 52), (62, 77, 52, 53), (49, 48, 83, 56), (56, 83, 82, 57), (57, 82, 81, 58), (58, 81, 80, 59), (59, 80, 79, 60), (60, 79, 78, 61), (61, 78, 77, 62), (48, 51, 76, 83), (83, 76, 75, 82), (82, 75, 74, 81), (81, 74, 73, 80), (80, 73, 72, 79), (79, 72, 71, 78), (78, 71, 70, 77), (51, 50, 69, 76), (76, 69, 68, 75), (75, 68, 67, 74), (74, 67, 66, 73), (73, 66, 65, 72), (72, 65, 64, 71), (71, 64, 63, 70), (50, 49, 56, 69), (69, 56, 57, 68), (68, 57, 58, 67), (67, 58, 59, 66), (66, 59, 60, 65), (65, 60, 61, 64), (64, 61, 62, 63), (96, 95, 90, 91), (117, 18, 87, 84), (9, 119, 85, 86), (18, 9, 86, 87), (88, 91, 90, 89), (104, 103, 88, 89), (95, 104, 89, 90), (103, 96, 91, 88), (84, 87, 99, 100), (100, 99, 98, 101), (101, 98, 97, 102), (102, 97, 96, 103), (86, 85, 107, 92), (92, 107, 106, 93), (93, 106, 105, 94), (94, 105, 104, 95), (85, 84, 100, 107), (107, 100, 101, 106), (106, 101, 102, 105), (105, 102, 103, 104), (87, 86, 92, 99), (99, 92, 93, 98), (98, 93, 94, 97), (97, 94, 95, 96), (33, 32, 115, 114), (6, 33, 114, 108), (41, 40, 113, 112), (22, 41, 112, 111), (40, 10, 109, 113), (17, 110, 109, 10), (6, 108, 111, 21), (32, 16, 110, 115)])
me_cube_011.polygons.foreach_set('use_smooth', [True] * 119)
me_cube_011.materials.append(mat_chitine)
me_cube_011.use_remesh_preserve_volume = False
me_cube_011.use_remesh_preserve_attributes = False
me_cube_011.use_mirror_vertex_groups = False
me_cube_011.update()
me_cube_012 = bpy.data.meshes.new('Cube.012')
me_cube_012.from_pydata([(0.1438, -0.6227, -0.01818), (0.1137, -0.6418, -0.004176), (0.1149, -0.6423, -0.01319), (0.09124, -0.6548, -0.002035), (0.02672, -0.6074, -0.003668), (0.06564, -0.594, -0.04411), (0.06785, -0.6158, -0.01395), (0.07537, -0.631, -0.01244), (0.08899, -0.6396, -0.01205), (0.02282, -0.6154, 0.02064), (0.03854, -0.6154, 0.02355), (0.06175, -0.6206, 0.004266), (0.0717, -0.6315, -0.003359), (0.08768, -0.6392, -0.003508), (0.07496, -0.6519, -0.002035), (0.06203, -0.6451, -0.002011), (0.05033, -0.6393, 0.00308), (0.03143, -0.6353, 0.01724), (0.01885, -0.6355, 0.01743), (0.1083, -0.6212, -0.01611), (0.09059, -0.611, -0.01629), (0.08259, -0.5926, -0.0185), (0.075, -0.5693, -0.05153), (0.03132, -0.5882, -0.005649), (0.131, -0.6313, -0.01287), (0.119, -0.6388, -0.008309), (0.09504, -0.6529, -0.0053), (0.1043, -0.648, -0.00889), (0.07715, -0.6499, -0.005157), (0.08233, -0.6451, -0.008285), (0.06461, -0.6427, -0.005264), (0.0694, -0.6373, -0.008518), (0.05476, -0.6316, -0.001487), (0.06345, -0.6202, -0.00682), (0.04545, -0.6136, 0.0005187), (0.05755, -0.602, -0.02324), (0.02153, -0.6211, 0.013), (0.02454, -0.6115, 0.006461), (0.02607, -0.6035, 0.01513), (0.02916, -0.5931, 0.00667), (0.05749, -0.5908, -0.001915), (0.06662, -0.5801, -0.02616), (0.06882, -0.6111, -0.00183), (0.07915, -0.5962, -0.008968), (0.07542, -0.6281, -0.007257), (0.08262, -0.6201, -0.01141), (0.09109, -0.6363, -0.007289), (0.0992, -0.6293, -0.01134), (0.07359, -0.637, -0.003121), (0.0796, -0.641, -0.002983), (0.07279, -0.6475, -0.00216), (0.06696, -0.6439, -0.002242), (0.1487, -0.6276, 0.07641), (0.1565, -0.6307, 0.07539), (0.1553, -0.6361, 0.07484), (0.1473, -0.633, 0.07572), (0.08075, -0.6408, 0.002744), (0.0846, -0.6401, 0.009535), (0.09233, -0.6388, 0.01885), (0.1036, -0.6372, 0.03021), (0.1189, -0.6352, 0.0429), (0.134, -0.6334, 0.05519), (0.1462, -0.6319, 0.06574), (0.1448, -0.6374, 0.06518), (0.1323, -0.6393, 0.0546), (0.1169, -0.6415, 0.04229), (0.1008, -0.6437, 0.02958), (0.08684, -0.6457, 0.01812), (0.07815, -0.6469, 0.009315), (0.074, -0.6473, 0.00307), (0.1365, -0.6343, 0.06599), (0.123, -0.636, 0.05526), (0.1061, -0.6382, 0.04258), (0.08885, -0.6405, 0.02945), (0.07591, -0.6424, 0.018), (0.06967, -0.6435, 0.00931), (0.06806, -0.6437, 0.003037), (0.1381, -0.6288, 0.06672), (0.125, -0.6301, 0.05606), (0.1086, -0.6319, 0.04345), (0.09201, -0.634, 0.03026), (0.07972, -0.6359, 0.01857), (0.07393, -0.6369, 0.009475), (0.07258, -0.6372, 0.002798), (0.008285, -0.6245, 0.01974), (0.008604, -0.6211, 0.02023), (0.01311, -0.6211, 0.02008), (0.01262, -0.6245, 0.0194), (0.01858, -0.6155, 0.05694), (0.01833, -0.6138, 0.05759), (0.01985, -0.6141, 0.05494), (0.01998, -0.6158, 0.05417), (0.01346, -0.6208, 0.02555), (0.01314, -0.6199, 0.03261), (0.01335, -0.6184, 0.042), (0.01666, -0.6161, 0.04992), (0.01679, -0.6181, 0.04907), (0.01342, -0.6207, 0.04119), (0.01282, -0.6228, 0.03164), (0.01298, -0.6239, 0.0247), (0.008724, -0.624, 0.02499), (0.008628, -0.6235, 0.03199), (0.01014, -0.6216, 0.04252), (0.015, -0.6178, 0.05198), (0.01464, -0.616, 0.05245), (0.009915, -0.6193, 0.04311), (0.008802, -0.6207, 0.03271), (0.009044, -0.621, 0.02565), (0.0685, -0.6049, -0.03064), (0.05009, -0.6176, 0.01209), (0.04071, -0.6392, 0.008638), (0.08065, -0.5804, -0.03738), (0.07362, -0.5879, -0.02006), (0.06347, -0.601, -0.004308), (0.06219, -0.6106, -0.01716), (0.05062, -0.6226, -0.002558), (9.326e-08, -0.607, -0.003863), (9.722e-08, -0.6357, 0.01886), (9.024e-08, -0.5882, -0.005819), (9.482e-08, -0.616, 0.0213), (9.282e-08, -0.6037, 0.01579), (9.117e-08, -0.5937, 0.006959), (9.552e-08, -0.6204, 0.01439), (9.407e-08, -0.6117, 0.007081)], [], [(25, 1, 3, 26), (46, 13, 1, 25), (14, 3, 1, 13), (4, 116, 118, 23), (36, 18, 117, 122), (26, 3, 14, 28), (28, 14, 15, 30), (30, 15, 16, 32), (115, 110, 17, 34), (34, 17, 18, 36), (2, 8, 19, 0), (8, 7, 20, 19), (7, 6, 21, 20), (108, 5, 22, 111), (5, 4, 23, 22), (119, 117, 84, 85), (18, 17, 10, 9), (110, 16, 11, 109), (16, 15, 12, 11), (15, 14, 50, 51), (120, 119, 9, 38), (38, 9, 10, 40), (113, 109, 11, 42), (42, 11, 12, 44), (44, 12, 13, 46), (20, 45, 47, 19), (45, 44, 46, 47), (21, 43, 45, 20), (43, 42, 44, 45), (111, 112, 43, 21), (112, 113, 42, 43), (23, 39, 41, 22), (39, 38, 40, 41), (118, 121, 39, 23), (121, 120, 38, 39), (5, 35, 37, 4), (35, 34, 36, 37), (108, 114, 35, 5), (114, 115, 34, 35), (7, 31, 33, 6), (31, 30, 32, 33), (8, 29, 31, 7), (29, 28, 30, 31), (2, 27, 29, 8), (27, 26, 28, 29), (4, 37, 123, 116), (37, 36, 122, 123), (19, 47, 24, 0), (47, 46, 25, 24), (0, 24, 27, 2), (24, 25, 26, 27), (63, 62, 53, 54), (12, 15, 51, 48), (13, 12, 48, 49), (14, 13, 49, 50), (55, 54, 53, 52), (70, 63, 54, 55), (77, 70, 55, 52), (62, 77, 52, 53), (49, 48, 83, 56), (56, 83, 82, 57), (57, 82, 81, 58), (58, 81, 80, 59), (59, 80, 79, 60), (60, 79, 78, 61), (61, 78, 77, 62), (48, 51, 76, 83), (83, 76, 75, 82), (82, 75, 74, 81), (81, 74, 73, 80), (80, 73, 72, 79), (79, 72, 71, 78), (78, 71, 70, 77), (51, 50, 69, 76), (76, 69, 68, 75), (75, 68, 67, 74), (74, 67, 66, 73), (73, 66, 65, 72), (72, 65, 64, 71), (71, 64, 63, 70), (50, 49, 56, 69), (69, 56, 57, 68), (68, 57, 58, 67), (67, 58, 59, 66), (66, 59, 60, 65), (65, 60, 61, 64), (64, 61, 62, 63), (96, 95, 90, 91), (117, 18, 87, 84), (9, 119, 85, 86), (18, 9, 86, 87), (88, 91, 90, 89), (104, 103, 88, 89), (95, 104, 89, 90), (103, 96, 91, 88), (84, 87, 99, 100), (100, 99, 98, 101), (101, 98, 97, 102), (102, 97, 96, 103), (86, 85, 107, 92), (92, 107, 106, 93), (93, 106, 105, 94), (94, 105, 104, 95), (85, 84, 100, 107), (107, 100, 101, 106), (106, 101, 102, 105), (105, 102, 103, 104), (87, 86, 92, 99), (99, 92, 93, 98), (98, 93, 94, 97), (97, 94, 95, 96), (33, 32, 115, 114), (6, 33, 114, 108), (41, 40, 113, 112), (22, 41, 112, 111), (40, 10, 109, 113), (17, 110, 109, 10), (6, 108, 111, 21), (32, 16, 110, 115)])
me_cube_012.polygons.foreach_set('use_smooth', [True] * 119)
me_cube_012.materials.append(mat_chitine)
me_cube_012.use_remesh_preserve_volume = False
me_cube_012.use_remesh_preserve_attributes = False
me_cube_012.use_mirror_vertex_groups = False
me_cube_012.update()
me_cube = bpy.data.meshes.new('Cube')
me_cube.from_pydata([(0.1045, -0.6486, -0.0114), (0.08453, -0.659, -0.001397), (0.08688, -0.6596, -0.008352), (0.07765, -0.6675, -0.0007432), (0.02162, -0.7077, -0.02853), (0.05439, -0.653, -0.03537), (0.05179, -0.6747, -0.01478), (0.05924, -0.6791, -0.01217), (0.07138, -0.6846, -0.008741), (0.01754, -0.6467, 0.01736), (0.02937, -0.6457, 0.01958), (0.04672, -0.6497, 0.004727), (0.05763, -0.6513, -0.001397), (0.06944, -0.6563, -0.001397), (0.0638, -0.6934, -0.004581), (0.05295, -0.6899, -0.01064), (0.04284, -0.6938, -0.01298), (0.02678, -0.7172, -0.008695), (0.01611, -0.7236, -0.01106), (0.08285, -0.6456, -0.01076), (0.07066, -0.6376, -0.01124), (0.06205, -0.6245, -0.01218), (0.06201, -0.6039, -0.04127), (0.02495, -0.6149, -0.002936), (0.09518, -0.6533, -0.007536), (0.08753, -0.6573, -0.004356), (0.0784, -0.6661, -0.003209), (0.08148, -0.6629, -0.005494), (0.06441, -0.6919, -0.006642), (0.06694, -0.6882, -0.007499), (0.05346, -0.6883, -0.01242), (0.05555, -0.684, -0.01242), (0.04391, -0.6908, -0.01538), (0.04799, -0.6824, -0.01415), (0.03466, -0.7007, -0.02047), (0.04611, -0.6681, -0.02119), (0.01704, -0.7172, -0.01521), (0.01925, -0.7104, -0.02034), (0.01992, -0.6299, 0.01327), (0.02266, -0.6188, 0.006862), (0.04389, -0.6197, 0.0002628), (0.05284, -0.6117, -0.0192), (0.05056, -0.6392, 0.0004356), (0.05848, -0.627, -0.00483), (0.05968, -0.6483, -0.004356), (0.0649, -0.6431, -0.007536), (0.07192, -0.6545, -0.004356), (0.07754, -0.6503, -0.007415), (0.05443, -0.662, -0.02321), (0.03788, -0.6501, 0.01017), (0.03465, -0.7064, -0.01342), (0.06366, -0.6145, -0.02799), (0.05734, -0.619, -0.01404), (0.04776, -0.629, -0.001524), (0.04821, -0.6757, -0.01878), (0.04003, -0.6953, -0.01942), (9.694e-08, -0.7071, -0.02876), (9.973e-08, -0.7236, -0.00981), (9.445e-08, -0.6144, -0.003142), (9.81e-08, -0.6471, 0.01781), (9.655e-08, -0.6296, 0.01383), (9.521e-08, -0.6188, 0.0071), (9.861e-08, -0.7165, -0.0141), (9.753e-08, -0.7102, -0.01984), (0.09129, -0.6569, -0.009113), (0.0957, -0.6541, -0.009873), (0.1001, -0.6514, -0.01063), (0.08281, -0.6611, -0.001234), (0.08109, -0.6633, -0.00107), (0.07937, -0.6654, -0.0009067), (9.932e-08, -0.7045, -0.002906), (9.891e-08, -0.6854, 0.003999), (9.851e-08, -0.6663, 0.0109), (9.632e-08, -0.6839, -0.02235), (9.569e-08, -0.6608, -0.01595), (9.507e-08, -0.6376, -0.009546), (0.07425, -0.6748, -0.009246), (0.07711, -0.6651, -0.009751), (0.07998, -0.6553, -0.01026), (0.06209, -0.6688, -0.01194), (0.06495, -0.6584, -0.01171), (0.0678, -0.648, -0.01147), (0.05436, -0.6622, -0.01413), (0.05692, -0.6496, -0.01348), (0.05949, -0.6371, -0.01283), (0.0563, -0.6407, -0.03684), (0.0582, -0.6284, -0.03832), (0.0601, -0.6162, -0.03979), (0.02245, -0.6845, -0.02213), (0.02329, -0.6613, -0.01573), (0.02412, -0.6381, -0.009334), (0.01647, -0.7044, -0.003952), (0.01683, -0.6852, 0.003152), (0.01718, -0.666, 0.01026), (0.02742, -0.6993, -0.001627), (0.02807, -0.6815, 0.00544), (0.02872, -0.6636, 0.01251), (0.04381, -0.6828, -0.008556), (0.04478, -0.6718, -0.004128), (0.04575, -0.6608, 0.0002996), (0.05412, -0.6803, -0.008332), (0.05529, -0.6706, -0.00602), (0.05646, -0.661, -0.003709), (0.06521, -0.6841, -0.003785), (0.06662, -0.6748, -0.002989), (0.06803, -0.6656, -0.002193), (0.09176, -0.6557, -0.007025), (0.08833, -0.6581, -0.006515), (0.0849, -0.6605, -0.006004), (0.08525, -0.6595, -0.004069), (0.08297, -0.6617, -0.003782), (0.08068, -0.6639, -0.003496), (0.03546, -0.6923, -0.007525), (0.03626, -0.6783, -0.001626), (0.03707, -0.6642, 0.004274), (0.05674, -0.6501, -0.0244), (0.05905, -0.6382, -0.0256), (0.06135, -0.6263, -0.02679)], [], [(111, 69, 3, 26), (46, 13, 1, 25), (105, 67, 1, 13), (90, 75, 58, 23), (36, 18, 57, 62), (26, 3, 14, 28), (28, 14, 15, 30), (30, 15, 16, 32), (55, 50, 17, 34), (34, 17, 18, 36), (66, 78, 19, 0), (78, 81, 20, 19), (81, 84, 21, 20), (117, 87, 22, 51), (87, 90, 23, 22), (93, 96, 10, 9), (114, 99, 11, 49), (99, 102, 12, 11), (100, 15, 14, 103), (60, 59, 9, 38), (38, 9, 10, 40), (53, 49, 11, 42), (42, 11, 12, 44), (44, 12, 13, 46), (20, 45, 47, 19), (45, 44, 46, 47), (21, 43, 45, 20), (43, 42, 44, 45), (51, 52, 43, 21), (52, 53, 42, 43), (23, 39, 41, 22), (39, 38, 40, 41), (58, 61, 39, 23), (61, 60, 38, 39), (5, 35, 37, 4), (35, 34, 36, 37), (48, 54, 35, 5), (54, 55, 34, 35), (7, 31, 33, 6), (31, 30, 32, 33), (8, 29, 31, 7), (29, 28, 30, 31), (2, 27, 29, 8), (27, 26, 28, 29), (4, 37, 63, 56), (37, 36, 62, 63), (19, 47, 24, 0), (47, 46, 25, 24), (64, 108, 27, 2), (108, 111, 26, 27), (33, 32, 55, 54), (6, 33, 54, 48), (41, 40, 53, 52), (22, 41, 52, 51), (40, 10, 49, 53), (96, 114, 49, 10), (84, 117, 51, 21), (32, 16, 50, 55), (93, 9, 59, 72), (18, 91, 70, 57), (91, 92, 71, 70), (92, 93, 72, 71), (6, 48, 115, 82), (82, 115, 116, 83), (83, 116, 117, 84), (17, 50, 112, 94), (94, 112, 113, 95), (95, 113, 114, 96), (24, 25, 109, 106), (106, 109, 110, 107), (107, 110, 111, 108), (0, 24, 106, 66), (66, 106, 107, 65), (65, 107, 108, 64), (12, 102, 105, 13), (102, 101, 104, 105), (101, 100, 103, 104), (16, 15, 100, 97), (97, 100, 101, 98), (98, 101, 102, 99), (50, 16, 97, 112), (112, 97, 98, 113), (113, 98, 99, 114), (18, 17, 94, 91), (91, 94, 95, 92), (92, 95, 96, 93), (5, 4, 88, 85), (85, 88, 89, 86), (86, 89, 90, 87), (48, 5, 85, 115), (115, 85, 86, 116), (116, 86, 87, 117), (7, 6, 82, 79), (79, 82, 83, 80), (80, 83, 84, 81), (8, 7, 79, 76), (76, 79, 80, 77), (77, 80, 81, 78), (2, 8, 76, 64), (64, 76, 77, 65), (65, 77, 78, 66), (4, 56, 73, 88), (88, 73, 74, 89), (89, 74, 75, 90), (14, 3, 69, 103), (103, 69, 68, 104), (104, 68, 67, 105), (25, 1, 67, 109), (109, 67, 68, 110), (110, 68, 69, 111)])
me_cube.polygons.foreach_set('use_smooth', [True] * 110)
me_cube.materials.append(mat_chitine)
me_cube.use_remesh_preserve_volume = False
me_cube.use_remesh_preserve_attributes = False
me_cube.use_mirror_vertex_groups = False
me_cube.update()
arm_armature = bpy.data.armatures.new('Armature')  # bones are not reproduced

# ---- objects
ob_trilobite = bpy.data.objects.new('Trilobite', arm_armature)
ob_cube_001 = bpy.data.objects.new('Cube.001', me_cube_001)
ob_cube_002 = bpy.data.objects.new('Cube.002', me_cube_002)
ob_cube_003 = bpy.data.objects.new('Cube.003', me_cube_003)
ob_cube_004 = bpy.data.objects.new('Cube.004', me_cube_004)
ob_cube_005 = bpy.data.objects.new('Cube.005', me_cube_005)
ob_cube_006 = bpy.data.objects.new('Cube.006', me_cube_006)
ob_cube_007 = bpy.data.objects.new('Cube.007', me_cube_007)
ob_cube_008 = bpy.data.objects.new('Cube.008', me_cube_008)
ob_cube_009 = bpy.data.objects.new('Cube.009', me_cube_009)
ob_cube_010 = bpy.data.objects.new('Cube.010', me_cube_010)
ob_cube_011 = bpy.data.objects.new('Cube.011', me_cube_011)
ob_cube_012 = bpy.data.objects.new('Cube.012', me_cube_012)
ob_cube = bpy.data.objects.new('Cube', me_cube)
ob_lamp = bpy.data.objects.new('Lamp', light_lamp)
ob_camera = bpy.data.objects.new('Camera', cam_camera)

# ---- transforms, parenting, visibility, modifiers, constraints
ob_trilobite.location = (-9.45e-18, -0.03192, -0.04256)
ob_trilobite.rotation_euler = (1.571, -0.0, 0.0)
ob_trilobite.scale = (0.1021, 0.1021, 0.1021)
ob_trilobite.show_in_front = True
ob_trilobite.lineart.crease_threshold = 0.0
ob_cube_001.parent = ob_trilobite
ob_cube_001.matrix_parent_inverse = Matrix(((9.792, 0.0, 0.0, 9.253e-17), (0.0, -9.792, -4.28e-07, -1.313), (0.0, 2.384e-07, -9.792, -0.4167), (0.0, 0.0, 0.0, 1.0)))
ob_cube_001.location = (0.0, 0.0, 0.0)
ob_cube_001.lineart.crease_threshold = 0.0
_m = ob_cube_001.modifiers.new('Mirror', 'MIRROR')
_m = ob_cube_001.modifiers.new('Subsurf', 'SUBSURF')
_m.uv_smooth = 'PRESERVE_CORNERS'
_m.levels = 3
_m.render_levels = 3
_m.show_only_control_edges = False
ob_cube_002.parent = ob_trilobite
ob_cube_002.matrix_parent_inverse = Matrix(((9.792, -2.006e-07, -4.665e-06, -2.254e-07), (-1.362e-14, -9.783, 0.4208, -1.917), (-4.669e-06, -0.4208, -9.783, -0.4727), (0.0, 0.0, 0.0, 1.0)))
ob_cube_002.location = (0.0, 0.0, 0.0)
ob_cube_002.lineart.crease_threshold = 0.0
_vg = ob_cube_002.vertex_groups.new(name='Bone')
_vg = ob_cube_002.vertex_groups.new(name='Bone.001')
_vg = ob_cube_002.vertex_groups.new(name='Bone.002')
_vg = ob_cube_002.vertex_groups.new(name='Bone.003')
_vg = ob_cube_002.vertex_groups.new(name='Bone.004')
_vg = ob_cube_002.vertex_groups.new(name='Bone.005')
_vg = ob_cube_002.vertex_groups.new(name='Bone.006')
_vg = ob_cube_002.vertex_groups.new(name='Bone.007')
_vg = ob_cube_002.vertex_groups.new(name='Bone.008')
_vg = ob_cube_002.vertex_groups.new(name='Bone.009')
_vg = ob_cube_002.vertex_groups.new(name='Bone.010')
_m = ob_cube_002.modifiers.new('Mirror', 'MIRROR')
_m = ob_cube_002.modifiers.new('Subsurf', 'SUBSURF')
_m.uv_smooth = 'PRESERVE_CORNERS'
_m.levels = 3
_m.render_levels = 3
_m.show_only_control_edges = False
ob_cube_003.parent = ob_trilobite
ob_cube_003.matrix_parent_inverse = Matrix(((9.792, -2.647e-23, 1.972e-31, 9.253e-17), (-1.739e-14, -9.792, 4.619e-08, -2.478), (-6.353e-22, 0.0, -9.792, -0.3899), (0.0, 0.0, 0.0, 1.0)))
ob_cube_003.location = (0.0, 0.0, 0.0)
ob_cube_003.lineart.crease_threshold = 0.0
_vg = ob_cube_003.vertex_groups.new(name='Bone')
_vg = ob_cube_003.vertex_groups.new(name='Bone.001')
_vg = ob_cube_003.vertex_groups.new(name='Bone.002')
_vg = ob_cube_003.vertex_groups.new(name='Bone.003')
_vg = ob_cube_003.vertex_groups.new(name='Bone.004')
_vg = ob_cube_003.vertex_groups.new(name='Bone.005')
_vg = ob_cube_003.vertex_groups.new(name='Bone.006')
_vg = ob_cube_003.vertex_groups.new(name='Bone.007')
_vg = ob_cube_003.vertex_groups.new(name='Bone.008')
_vg = ob_cube_003.vertex_groups.new(name='Bone.009')
_vg = ob_cube_003.vertex_groups.new(name='Bone.010')
_m = ob_cube_003.modifiers.new('Mirror', 'MIRROR')
_m = ob_cube_003.modifiers.new('Subsurf', 'SUBSURF')
_m.uv_smooth = 'PRESERVE_CORNERS'
_m.levels = 3
_m.render_levels = 3
_m.show_only_control_edges = False
ob_cube_004.parent = ob_trilobite
ob_cube_004.matrix_parent_inverse = Matrix(((9.792, -1.887e-07, -2.327e-06, -1.404e-07), (-4.172e-14, -9.76, 0.7913, -2.936), (-2.335e-06, -0.7913, -9.76, -0.5889), (0.0, 0.0, 0.0, 1.0)))
ob_cube_004.location = (0.0, 0.0, 0.0)
ob_cube_004.lineart.crease_threshold = 0.0
_vg = ob_cube_004.vertex_groups.new(name='Bone')
_vg = ob_cube_004.vertex_groups.new(name='Bone.001')
_vg = ob_cube_004.vertex_groups.new(name='Bone.002')
_vg = ob_cube_004.vertex_groups.new(name='Bone.003')
_vg = ob_cube_004.vertex_groups.new(name='Bone.004')
_vg = ob_cube_004.vertex_groups.new(name='Bone.005')
_vg = ob_cube_004.vertex_groups.new(name='Bone.006')
_vg = ob_cube_004.vertex_groups.new(name='Bone.007')
_vg = ob_cube_004.vertex_groups.new(name='Bone.008')
_vg = ob_cube_004.vertex_groups.new(name='Bone.009')
_vg = ob_cube_004.vertex_groups.new(name='Bone.010')
_m = ob_cube_004.modifiers.new('Mirror', 'MIRROR')
_m = ob_cube_004.modifiers.new('Subsurf', 'SUBSURF')
_m.uv_smooth = 'PRESERVE_CORNERS'
_m.levels = 3
_m.render_levels = 3
_m.show_only_control_edges = False
ob_cube_005.parent = ob_trilobite
ob_cube_005.matrix_parent_inverse = Matrix(((9.792, -1.11e-07, -2.332e-06, -1.17e-07), (-1.2e-14, -9.781, 0.4658, -3.376), (-2.335e-06, -0.4658, -9.781, -0.4908), (0.0, 0.0, 0.0, 1.0)))
ob_cube_005.location = (0.0, 0.0, 0.0)
ob_cube_005.lineart.crease_threshold = 0.0
_vg = ob_cube_005.vertex_groups.new(name='Bone')
_vg = ob_cube_005.vertex_groups.new(name='Bone.001')
_vg = ob_cube_005.vertex_groups.new(name='Bone.002')
_vg = ob_cube_005.vertex_groups.new(name='Bone.003')
_vg = ob_cube_005.vertex_groups.new(name='Bone.004')
_vg = ob_cube_005.vertex_groups.new(name='Bone.005')
_vg = ob_cube_005.vertex_groups.new(name='Bone.006')
_vg = ob_cube_005.vertex_groups.new(name='Bone.007')
_vg = ob_cube_005.vertex_groups.new(name='Bone.008')
_vg = ob_cube_005.vertex_groups.new(name='Bone.009')
_vg = ob_cube_005.vertex_groups.new(name='Bone.010')
_m = ob_cube_005.modifiers.new('Mirror', 'MIRROR')
_m = ob_cube_005.modifiers.new('Subsurf', 'SUBSURF')
_m.uv_smooth = 'PRESERVE_CORNERS'
_m.levels = 3
_m.render_levels = 3
_m.show_only_control_edges = False
ob_cube_006.parent = ob_trilobite
ob_cube_006.matrix_parent_inverse = Matrix(((9.792, -1.847e-07, -2.327e-06, -1.424e-07), (-8.063e-14, -9.761, 0.7747, -3.783), (-2.335e-06, -0.7747, -9.761, -0.5973), (0.0, 0.0, 0.0, 1.0)))
ob_cube_006.location = (0.0, 0.0, 0.0)
ob_cube_006.lineart.crease_threshold = 0.0
_vg = ob_cube_006.vertex_groups.new(name='Bone')
_vg = ob_cube_006.vertex_groups.new(name='Bone.001')
_vg = ob_cube_006.vertex_groups.new(name='Bone.002')
_vg = ob_cube_006.vertex_groups.new(name='Bone.003')
_vg = ob_cube_006.vertex_groups.new(name='Bone.004')
_vg = ob_cube_006.vertex_groups.new(name='Bone.005')
_vg = ob_cube_006.vertex_groups.new(name='Bone.006')
_vg = ob_cube_006.vertex_groups.new(name='Bone.007')
_vg = ob_cube_006.vertex_groups.new(name='Bone.008')
_vg = ob_cube_006.vertex_groups.new(name='Bone.009')
_vg = ob_cube_006.vertex_groups.new(name='Bone.010')
_m = ob_cube_006.modifiers.new('Mirror', 'MIRROR')
_m = ob_cube_006.modifiers.new('Subsurf', 'SUBSURF')
_m.uv_smooth = 'PRESERVE_CORNERS'
_m.levels = 3
_m.render_levels = 3
_m.show_only_control_edges = False
ob_cube_007.parent = ob_trilobite
ob_cube_007.matrix_parent_inverse = Matrix(((9.792, -5.421e-07, -4.638e-06, -3.516e-07), (6.078e-14, -9.726, 1.137, -4.277), (-4.669e-06, -1.137, -9.726, -0.7374), (0.0, 0.0, 0.0, 1.0)))
ob_cube_007.location = (0.0, 0.0, 0.0)
ob_cube_007.lineart.crease_threshold = 0.0
_vg = ob_cube_007.vertex_groups.new(name='Bone')
_vg = ob_cube_007.vertex_groups.new(name='Bone.001')
_vg = ob_cube_007.vertex_groups.new(name='Bone.002')
_vg = ob_cube_007.vertex_groups.new(name='Bone.003')
_vg = ob_cube_007.vertex_groups.new(name='Bone.004')
_vg = ob_cube_007.vertex_groups.new(name='Bone.005')
_vg = ob_cube_007.vertex_groups.new(name='Bone.006')
_vg = ob_cube_007.vertex_groups.new(name='Bone.007')
_vg = ob_cube_007.vertex_groups.new(name='Bone.008')
_vg = ob_cube_007.vertex_groups.new(name='Bone.009')
_vg = ob_cube_007.vertex_groups.new(name='Bone.010')
_m = ob_cube_007.modifiers.new('Mirror', 'MIRROR')
_m = ob_cube_007.modifiers.new('Subsurf', 'SUBSURF')
_m.uv_smooth = 'PRESERVE_CORNERS'
_m.levels = 3
_m.render_levels = 3
_m.show_only_control_edges = False
ob_cube_008.parent = ob_trilobite
ob_cube_008.matrix_parent_inverse = Matrix(((9.792, -4.722e-07, -6.988e-06, -3.773e-07), (-3.414e-14, -9.77, 0.6601, -4.805), (-7.004e-06, -0.6601, -9.77, -0.5275), (0.0, 0.0, 0.0, 1.0)))
ob_cube_008.location = (0.0, 0.0, 0.0)
ob_cube_008.lineart.crease_threshold = 0.0
_vg = ob_cube_008.vertex_groups.new(name='Bone')
_vg = ob_cube_008.vertex_groups.new(name='Bone.001')
_vg = ob_cube_008.vertex_groups.new(name='Bone.002')
_vg = ob_cube_008.vertex_groups.new(name='Bone.003')
_vg = ob_cube_008.vertex_groups.new(name='Bone.004')
_vg = ob_cube_008.vertex_groups.new(name='Bone.005')
_vg = ob_cube_008.vertex_groups.new(name='Bone.006')
_vg = ob_cube_008.vertex_groups.new(name='Bone.007')
_vg = ob_cube_008.vertex_groups.new(name='Bone.008')
_vg = ob_cube_008.vertex_groups.new(name='Bone.009')
_vg = ob_cube_008.vertex_groups.new(name='Bone.010')
_m = ob_cube_008.modifiers.new('Mirror', 'MIRROR')
_m = ob_cube_008.modifiers.new('Subsurf', 'SUBSURF')
_m.uv_smooth = 'PRESERVE_CORNERS'
_m.levels = 3
_m.render_levels = 3
_m.show_only_control_edges = False
ob_cube_009.parent = ob_trilobite
ob_cube_009.matrix_parent_inverse = Matrix(((9.792, 7.998e-14, 1.11e-12, 6.056e-14), (3.473e-14, -9.776, 0.5508, -5.287), (1.957e-15, -0.5508, -9.776, -0.4737), (0.0, 0.0, 0.0, 1.0)))
ob_cube_009.location = (0.0, 0.0, 0.0)
ob_cube_009.lineart.crease_threshold = 0.0
_vg = ob_cube_009.vertex_groups.new(name='Bone')
_vg = ob_cube_009.vertex_groups.new(name='Bone.001')
_vg = ob_cube_009.vertex_groups.new(name='Bone.002')
_vg = ob_cube_009.vertex_groups.new(name='Bone.003')
_vg = ob_cube_009.vertex_groups.new(name='Bone.004')
_vg = ob_cube_009.vertex_groups.new(name='Bone.005')
_vg = ob_cube_009.vertex_groups.new(name='Bone.006')
_vg = ob_cube_009.vertex_groups.new(name='Bone.007')
_vg = ob_cube_009.vertex_groups.new(name='Bone.008')
_vg = ob_cube_009.vertex_groups.new(name='Bone.009')
_vg = ob_cube_009.vertex_groups.new(name='Bone.010')
_m = ob_cube_009.modifiers.new('Mirror', 'MIRROR')
_m = ob_cube_009.modifiers.new('Subsurf', 'SUBSURF')
_m.uv_smooth = 'PRESERVE_CORNERS'
_m.levels = 3
_m.render_levels = 3
_m.show_only_control_edges = False
ob_cube_010.parent = ob_trilobite
ob_cube_010.matrix_parent_inverse = Matrix(((9.792, -5.975e-07, -4.631e-06, -4.068e-07), (2.01e-13, -9.711, 1.253, -5.658), (-4.669e-06, -1.253, -9.711, -0.853), (0.0, 0.0, 0.0, 1.0)))
ob_cube_010.location = (0.0, 0.0, 0.0)
ob_cube_010.lineart.crease_threshold = 0.0
_vg = ob_cube_010.vertex_groups.new(name='Bone')
_vg = ob_cube_010.vertex_groups.new(name='Bone.001')
_vg = ob_cube_010.vertex_groups.new(name='Bone.002')
_vg = ob_cube_010.vertex_groups.new(name='Bone.003')
_vg = ob_cube_010.vertex_groups.new(name='Bone.004')
_vg = ob_cube_010.vertex_groups.new(name='Bone.005')
_vg = ob_cube_010.vertex_groups.new(name='Bone.006')
_vg = ob_cube_010.vertex_groups.new(name='Bone.007')
_vg = ob_cube_010.vertex_groups.new(name='Bone.008')
_vg = ob_cube_010.vertex_groups.new(name='Bone.009')
_vg = ob_cube_010.vertex_groups.new(name='Bone.010')
_m = ob_cube_010.modifiers.new('Mirror', 'MIRROR')
_m = ob_cube_010.modifiers.new('Subsurf', 'SUBSURF')
_m.uv_smooth = 'PRESERVE_CORNERS'
_m.levels = 3
_m.render_levels = 3
_m.show_only_control_edges = False
ob_cube_011.parent = ob_trilobite
ob_cube_011.matrix_parent_inverse = Matrix(((9.792, -3.115e-07, -2.314e-06, -2.108e-07), (1.493e-13, -9.704, 1.306, -6.005), (-2.335e-06, -1.306, -9.704, -0.8841), (0.0, 0.0, 0.0, 1.0)))
ob_cube_011.location = (0.0, 0.0, 0.0)
ob_cube_011.lineart.crease_threshold = 0.0
_vg = ob_cube_011.vertex_groups.new(name='Bone')
_vg = ob_cube_011.vertex_groups.new(name='Bone.001')
_vg = ob_cube_011.vertex_groups.new(name='Bone.002')
_vg = ob_cube_011.vertex_groups.new(name='Bone.003')
_vg = ob_cube_011.vertex_groups.new(name='Bone.004')
_vg = ob_cube_011.vertex_groups.new(name='Bone.005')
_vg = ob_cube_011.vertex_groups.new(name='Bone.006')
_vg = ob_cube_011.vertex_groups.new(name='Bone.007')
_vg = ob_cube_011.vertex_groups.new(name='Bone.008')
_vg = ob_cube_011.vertex_groups.new(name='Bone.009')
_vg = ob_cube_011.vertex_groups.new(name='Bone.010')
_m = ob_cube_011.modifiers.new('Mirror', 'MIRROR')
_m = ob_cube_011.modifiers.new('Subsurf', 'SUBSURF')
_m.uv_smooth = 'PRESERVE_CORNERS'
_m.levels = 3
_m.render_levels = 3
_m.show_only_control_edges = False
ob_cube_012.parent = ob_trilobite
ob_cube_012.matrix_parent_inverse = Matrix(((9.792, -5.816e-07, -6.98e-06, -4.14e-07), (8.93e-14, -9.758, 0.8132, -6.284), (-7.004e-06, -0.8132, -9.758, -0.5788), (0.0, 0.0, 0.0, 1.0)))
ob_cube_012.location = (0.0, 0.0, 0.0)
ob_cube_012.lineart.crease_threshold = 0.0
_vg = ob_cube_012.vertex_groups.new(name='Bone')
_vg = ob_cube_012.vertex_groups.new(name='Bone.001')
_vg = ob_cube_012.vertex_groups.new(name='Bone.002')
_vg = ob_cube_012.vertex_groups.new(name='Bone.003')
_vg = ob_cube_012.vertex_groups.new(name='Bone.004')
_vg = ob_cube_012.vertex_groups.new(name='Bone.005')
_vg = ob_cube_012.vertex_groups.new(name='Bone.006')
_vg = ob_cube_012.vertex_groups.new(name='Bone.007')
_vg = ob_cube_012.vertex_groups.new(name='Bone.008')
_vg = ob_cube_012.vertex_groups.new(name='Bone.009')
_vg = ob_cube_012.vertex_groups.new(name='Bone.010')
_m = ob_cube_012.modifiers.new('Mirror', 'MIRROR')
_m = ob_cube_012.modifiers.new('Subsurf', 'SUBSURF')
_m.uv_smooth = 'PRESERVE_CORNERS'
_m.levels = 3
_m.render_levels = 3
_m.show_only_control_edges = False
ob_cube.parent = ob_trilobite
ob_cube.matrix_parent_inverse = Matrix(((-9.792, -5.568e-07, 8.464e-06, -3.113e-07), (1.936e-13, -9.771, -0.6428, -6.81), (8.482e-06, -0.6428, 9.771, -0.3594), (0.0, 0.0, 0.0, 1.0)))
ob_cube.location = (0.0, 0.0, 0.0)
ob_cube.lineart.crease_threshold = 0.0
_vg = ob_cube.vertex_groups.new(name='Bone')
_vg = ob_cube.vertex_groups.new(name='Bone.001')
_vg = ob_cube.vertex_groups.new(name='Bone.002')
_vg = ob_cube.vertex_groups.new(name='Bone.003')
_vg = ob_cube.vertex_groups.new(name='Bone.004')
_vg = ob_cube.vertex_groups.new(name='Bone.005')
_vg = ob_cube.vertex_groups.new(name='Bone.006')
_vg = ob_cube.vertex_groups.new(name='Bone.007')
_vg = ob_cube.vertex_groups.new(name='Bone.008')
_vg = ob_cube.vertex_groups.new(name='Bone.009')
_vg = ob_cube.vertex_groups.new(name='Bone.010')
_m = ob_cube.modifiers.new('Mirror', 'MIRROR')
_m = ob_cube.modifiers.new('Subsurf', 'SUBSURF')
_m.uv_smooth = 'PRESERVE_CORNERS'
_m.levels = 3
_m.render_levels = 3
_m.show_only_control_edges = False
ob_lamp.location = (0.3772, 0.9814, 1.115)
ob_lamp.rotation_euler = (0.6503, 0.05522, 1.866)
ob_lamp.lock_rotations_4d = False
ob_lamp.empty_display_type = 'ARROWS'
ob_lamp.color = (0.0, 0.0, 0.0, 0.0)
ob_lamp.lineart.crease_threshold = 0.0
ob_camera.location = (1.092, 0.965, 0.7448)
ob_camera.rotation_euler = (1.295, -9.75e-08, 2.457)
ob_camera.scale = (1.0, 1.0, 1.0)
ob_camera.lock_rotations_4d = False
ob_camera.empty_display_type = 'ARROWS'
ob_camera.color = (0.0, 0.0, 0.0, 0.0)
ob_camera.display_type = 'WIRE'
ob_camera.lineart.crease_threshold = 0.0

# ---- collection membership
col_collection_1.objects.link(ob_trilobite)
col_collection_1.objects.link(ob_cube_001)
col_collection_1.objects.link(ob_cube_002)
col_collection_1.objects.link(ob_cube_003)
col_collection_1.objects.link(ob_cube_004)
col_collection_1.objects.link(ob_cube_005)
col_collection_1.objects.link(ob_cube_006)
col_collection_1.objects.link(ob_cube_007)
col_collection_1.objects.link(ob_cube_008)
col_collection_1.objects.link(ob_cube_009)
col_collection_1.objects.link(ob_cube_010)
col_collection_1.objects.link(ob_cube_011)
col_collection_1.objects.link(ob_cube_012)
col_collection_1.objects.link(ob_cube)
col_collection_1.objects.link(ob_lamp)
col_collection_1.objects.link(ob_camera)

# ---- scene / render settings (as saved in the file)
scene.camera = ob_camera
scene.frame_start = 1; scene.frame_end = 300; scene.frame_set(2)
scene.render.engine = 'CYCLES'
scene.render.resolution_percentage = 50
scene.render.dither_intensity = 0.0
scene.cycles.use_denoising = False
scene.cycles.samples = 24
scene.cycles.sampling_pattern = 'TABULATED_SOBOL'
scene.cycles.use_adaptive_sampling = False
scene.cycles.use_light_tree = False
scene.cycles.blur_glossy = 0.0
scene.cycles.max_bounces = 128
scene.cycles.diffuse_bounces = 128
scene.cycles.glossy_bounces = 128
scene.cycles.transmission_bounces = 128
scene.cycles.volume_bounces = 128
scene.cycles.transparent_max_bounces = 128
scene.cycles.sample_clamp_indirect = 0.0
scene.view_settings.view_transform = 'Filmic'
bpy.context.view_layer.update()

